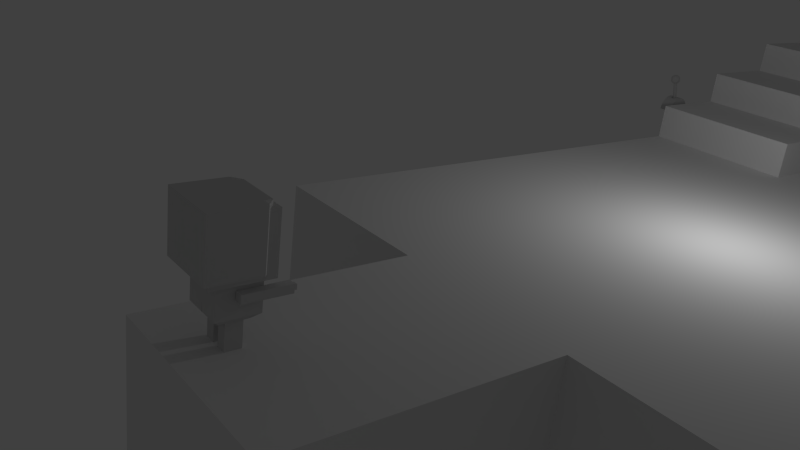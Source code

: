 # Source: Modul2.blend  (saved by Blender 2.76.0; exported with 4.5.12 LTS)
import bpy
from mathutils import Matrix  # noqa: F401  (used for matrix-valued properties, if any)

bpy.ops.wm.read_factory_settings(use_empty=True)
scene = bpy.context.scene
scene.name = 'Scene'

# ---- collections
col_collection_1 = bpy.data.collections.new('Collection 1'); scene.collection.children.link(col_collection_1)

# ---- materials (node trees are filled in below, after node groups)
mat_material_002 = bpy.data.materials.new('Material.002')
mat_material_002.alpha_threshold = 0.0
mat_material_002.use_transparent_shadow = False
mat_material_002.diffuse_color = (0.64, 0.64, 0.64, 1.0)
mat_material_002.specular_color = (0.5, 0.5, 0.5)
mat_material_002.roughness = 0.5
mat_material_002.specular_intensity = 1.0
mat_material_001 = bpy.data.materials.new('Material.001')
mat_material_001.alpha_threshold = 0.0
mat_material_001.use_transparent_shadow = False
mat_material_001.diffuse_color = (0.64, 0.64, 0.64, 1.0)
mat_material_001.specular_color = (0.5, 0.5, 0.5)
mat_material_001.roughness = 0.5
mat_material_001.specular_intensity = 1.0
mat_material = bpy.data.materials.new('Material')
mat_material.alpha_threshold = 0.0
mat_material.use_transparent_shadow = False
mat_material.roughness = 0.5
mat_material.line_color = (0.0, 0.0, 0.0, 1.0)

# ---- material node trees

# ---- world
world_world = bpy.data.worlds.new('World'); scene.world = world_world
world_world.color = (0.05088, 0.05088, 0.05088)
world_world.use_sun_shadow = False
world_world.sun_shadow_jitter_overblur = 0.0
world_world.cycles.sampling_method = 'MANUAL'
world_world.cycles.sample_map_resolution = 256

# ---- cameras
cam_camera = bpy.data.cameras.new('Camera')
cam_camera.clip_end = 100.0
cam_camera.lens = 35.0
cam_camera.sensor_width = 32.0
cam_camera.sensor_height = 18.0
cam_camera.ortho_scale = 7.314
cam_camera.dof.focus_distance = 0.0
cam_camera.dof.aperture_fstop = 128.0

# ---- lights
light_lamp = bpy.data.lights.new('Lamp', 'POINT')
light_lamp.transmission_factor = 0.0
light_lamp.cutoff_distance = 30.0
light_lamp.energy = 100.0
light_lamp.shadow_buffer_clip_start = 1.001
light_lamp.shadow_soft_size = 0.1
light_lamp.shadow_maximum_resolution = 0.006
light_lamp.use_absolute_resolution = True
light_lamp.cycles.use_multiple_importance_sampling = False

# ---- meshes
me_cube_002 = bpy.data.meshes.new('Cube.002')
me_cube_002.from_pydata([(-0.1506, 3.697, 1.735), (-0.4124, 3.697, 1.735), (-0.4124, 1.83, 1.735), (-0.1506, 1.83, 1.735), (0.08558, 1.015, 1.382), (0.08558, 0.5714, 0.8235), (0.08558, 0.5714, 0.8235), (0.08558, 0.5714, 1.382), (1.739, 1.664, 0.6453), (1.739, 1.664, 1.645), (-0.2612, 1.664, 1.645), (-0.2612, 1.664, 0.6453), (1.739, 3.664, 0.6453), (-0.2612, 3.664, 0.6453), (-0.2612, 3.664, 1.645), (1.739, 3.664, 1.645), (1.059, 0.3507, 1.151), (0.5118, 0.3507, 1.151), (0.5118, -0.5616, 1.151), (1.059, -0.5616, 1.151), (1.482, 0.5714, 0.8304), (1.482, 1.015, 1.388), (1.482, 0.5714, 1.388), (1.482, 0.5714, 0.8304), (1.059, 0.3507, 0.7748), (1.059, -0.5616, 0.7748), (1.486, 1.661, 1.382), (1.486, 1.661, 0.8235), (0.08558, 1.661, 0.8235), (0.08558, 1.661, 1.382), (1.486, 1.661, 0.6666), (1.484, 0.5714, 0.6701), (1.257, 0.3507, 1.151), (1.257, 0.3507, 0.7748), (0.3138, 0.3507, 0.7748), (0.3138, 0.3507, 1.151), (0.5118, 0.3507, 0.7748), (0.5118, -0.5616, 0.7748), (0.08558, 0.5714, 0.6666), (0.08558, 1.661, 0.6666), (-0.1506, 3.83, 1.444), (-0.1506, 3.83, 0.6453), (-0.4124, 3.83, 0.6453), (-0.4124, 3.83, 1.444), (1.312, 1.83, 1.444), (1.312, 1.83, 0.6453), (1.588, 1.83, 0.6453), (1.588, 1.83, 1.444), (-0.4124, 3.697, 1.444), (-0.4124, 3.697, 0.6453), (-0.4124, 1.83, 0.6453), (-0.4124, 1.83, 1.444), (1.486, 1.661, 0.6453), (0.08558, 1.661, 0.6453), (0.08558, 0.5714, 0.6453), (1.484, 0.5714, 0.6453), (-0.1506, 3.83, 1.735), (-0.4124, 3.83, 1.735), (1.588, 3.83, 0.6453), (1.588, 3.83, 1.444), (-0.1506, 1.83, 1.444), (1.312, 1.83, 1.735), (-0.1506, 1.83, 0.6453), (1.312, 3.83, 1.444), (1.312, 3.83, 1.735), (1.312, 3.697, 1.735), (1.312, 3.83, 0.6453), (0.6598, 1.4, 1.672), (0.6598, 1.4, 1.39), (0.6598, 1.118, 1.39), (0.6598, 1.118, 1.672), (2.263, 1.4, 1.39), (2.263, 1.118, 1.39), (2.263, 1.4, 1.672), (2.263, 1.118, 1.672), (2.373, 1.18, 1.446), (2.373, 1.18, 1.613), (2.373, 1.347, 1.613), (2.373, 1.347, 1.446), (2.205, 1.18, 1.613), (2.205, 1.347, 1.613), (2.205, 1.18, 1.446), (2.205, 1.347, 1.446), (-0.1506, 3.697, -0.4447), (-0.1506, 1.83, -0.4447), (-0.4124, 1.83, -0.4447), (-0.4124, 3.697, -0.4447), (0.08558, 1.015, -0.09098), (0.08558, 0.5714, -0.09098), (0.08558, 0.5714, 0.467), (0.08558, 0.5714, 0.467), (-0.2612, 1.664, -0.3547), (1.739, 1.664, -0.3547), (1.739, 3.664, -0.3547), (-0.2612, 3.664, -0.3547), (1.059, 0.3507, 0.1397), (1.059, -0.5616, 0.1397), (0.5118, -0.5616, 0.1397), (0.5118, 0.3507, 0.1397), (1.482, 0.5714, 0.4601), (1.482, 0.5714, 0.4601), (1.482, 0.5714, -0.0979), (1.482, 1.015, -0.0979), (1.059, 0.3507, 0.5157), (1.059, -0.5616, 0.5157), (1.486, 1.661, -0.09098), (0.08558, 1.661, -0.09098), (0.08558, 1.661, 0.467), (1.486, 1.661, 0.467), (1.486, 1.661, 0.6239), (1.484, 0.5714, 0.6205), (1.257, 0.3507, 0.5157), (1.257, 0.3507, 0.1397), (0.3138, 0.3507, 0.5157), (0.3138, 0.3507, 0.1397), (0.5118, 0.3507, 0.5157), (0.5118, -0.5616, 0.5157), (0.08558, 0.5714, 0.6239), (0.08558, 1.661, 0.6239), (-0.1506, 3.83, -0.1538), (-0.4124, 3.83, -0.1538), (1.312, 1.83, -0.1538), (1.588, 1.83, -0.1538), (-0.4124, 3.697, -0.1538), (-0.4124, 1.83, -0.1538), (-0.1506, 3.83, -0.4447), (-0.4124, 3.83, -0.4447), (1.588, 3.83, -0.1538), (1.312, 1.83, -0.4447), (-0.1506, 1.83, -0.1538), (1.312, 3.697, -0.4447), (1.312, 3.83, -0.4447), (1.312, 3.83, -0.1538), (0.6598, 1.4, -0.3815), (0.6598, 1.118, -0.3815), (0.6598, 1.118, -0.09951), (0.6598, 1.4, -0.09951), (2.263, 1.118, -0.09951), (2.263, 1.4, -0.09951), (2.263, 1.118, -0.3815), (2.263, 1.4, -0.3815), (2.373, 1.18, -0.1556), (2.373, 1.347, -0.1556), (2.373, 1.347, -0.3227), (2.373, 1.18, -0.3227), (2.205, 1.347, -0.3227), (2.205, 1.18, -0.3227), (2.205, 1.347, -0.1556), (2.205, 1.18, -0.1556), (1.509, 2.814, 0.6453), (1.509, 2.819, 1.108), (1.509, 2.835, 1.16), (1.509, 2.861, 1.209), (1.509, 2.896, 1.251), (1.509, 2.939, 1.286), (1.509, 2.987, 1.312), (1.509, 3.04, 1.328), (1.509, 3.095, 1.334), (1.509, 3.15, 1.328), (1.509, 3.202, 1.312), (1.509, 3.251, 1.286), (1.509, 3.294, 1.251), (1.509, 3.328, 1.209), (1.509, 3.354, 1.16), (1.509, 3.37, 1.108), (1.509, 3.376, 0.6453), (1.509, 3.37, 0.6453), (1.504, 3.41, 0.6453), (1.509, 3.328, 0.6453), (1.509, 3.294, 0.6453), (1.509, 2.819, 0.1829), (1.509, 2.835, 0.1302), (1.509, 2.861, 0.08166), (1.509, 2.896, 0.03909), (1.509, 2.939, 0.004154), (1.509, 2.987, -0.0218), (1.509, 3.04, -0.03779), (1.509, 3.095, -0.04319), (1.509, 3.15, -0.03779), (1.509, 3.202, -0.0218), (1.509, 3.251, 0.004154), (1.509, 3.294, 0.03909), (1.509, 3.328, 0.08166), (1.509, 3.354, 0.1302), (1.509, 3.37, 0.1829)], [(160, 161), (158, 159), (155, 156), (164, 165), (176, 177), (151, 152), (173, 174), (165, 166), (180, 181), (181, 182), (149, 170), (161, 162), (154, 155), (170, 171), (150, 151), (177, 178), (166, 167), (149, 150), (184, 165), (162, 163), (157, 158), (171, 172), (153, 154), (174, 175), (167, 168), (178, 179), (182, 183), (159, 160), (163, 164), (156, 157), (172, 173), (152, 153), (168, 169), (175, 176), (179, 180), (183, 184)], [(0, 1, 2, 3), (4, 5, 6, 7), (8, 9, 10, 11), (12, 13, 14, 15), (8, 12, 15, 9), (9, 15, 14, 10), (16, 17, 18, 19), (20, 21, 22, 23), (24, 16, 19, 25), (26, 27, 28, 29), (5, 20, 23, 6), (30, 27, 20, 31), (29, 28, 5, 4), (26, 29, 4, 21), (27, 26, 21, 20), (21, 4, 7, 22), (23, 22, 32, 33), (6, 23, 33, 34), (7, 6, 34, 35), (22, 7, 35, 32), (33, 32, 16, 24), (34, 33, 24, 36), (35, 34, 36, 17), (32, 35, 17, 16), (17, 36, 37, 18), (18, 37, 25, 19), (37, 36, 24, 25), (10, 14, 13, 11), (20, 5, 38, 31), (28, 39, 38, 5), (27, 30, 39, 28), (40, 41, 42, 43), (44, 45, 46, 47), (48, 49, 50, 51), (39, 30, 52, 53), (38, 39, 53, 54), (30, 31, 55, 52), (31, 38, 54, 55), (1, 48, 51, 2), (56, 40, 43, 57), (58, 59, 47, 46), (3, 60, 44, 61), (60, 62, 45, 44), (47, 59, 63, 64, 65, 61), (51, 50, 62, 60), (2, 51, 60, 3), (64, 63, 40, 56), (65, 0, 3, 61), (64, 56, 0, 65), (57, 43, 48, 1), (43, 42, 49, 48), (56, 57, 1, 0), (58, 66, 41, 40, 63, 59), (67, 68, 69, 70), (68, 71, 72, 69), (71, 73, 74, 72), (73, 67, 70, 74), (70, 69, 72, 74), (73, 71, 68, 67), (75, 76, 77, 78), (76, 79, 80, 77), (79, 81, 82, 80), (81, 75, 78, 82), (78, 77, 80, 82), (81, 79, 76, 75), (83, 84, 85, 86), (87, 88, 89, 90), (8, 11, 91, 92), (12, 93, 94, 13), (8, 92, 93, 12), (92, 91, 94, 93), (95, 96, 97, 98), (99, 100, 101, 102), (103, 104, 96, 95), (105, 106, 107, 108), (90, 89, 100, 99), (109, 110, 99, 108), (106, 87, 90, 107), (105, 102, 87, 106), (108, 99, 102, 105), (102, 101, 88, 87), (100, 111, 112, 101), (89, 113, 111, 100), (88, 114, 113, 89), (101, 112, 114, 88), (111, 103, 95, 112), (113, 115, 103, 111), (114, 98, 115, 113), (112, 95, 98, 114), (98, 97, 116, 115), (97, 96, 104, 116), (116, 104, 103, 115), (91, 11, 13, 94), (99, 110, 117, 90), (107, 90, 117, 118), (108, 107, 118, 109), (119, 120, 42, 41), (121, 122, 46, 45), (123, 124, 50, 49), (118, 53, 52, 109), (54, 55, 52, 53), (117, 54, 53, 118), (109, 52, 55, 110), (110, 55, 54, 117), (86, 85, 124, 123), (125, 126, 120, 119), (58, 46, 122, 127), (84, 128, 121, 129), (129, 121, 45, 62), (122, 128, 130, 131, 132, 127), (124, 129, 62, 50), (85, 84, 129, 124), (131, 125, 119, 132), (130, 128, 84, 83), (131, 130, 83, 125), (126, 86, 123, 120), (120, 123, 49, 42), (125, 83, 86, 126), (58, 127, 132, 119, 41, 66), (133, 134, 135, 136), (136, 135, 137, 138), (138, 137, 139, 140), (140, 139, 134, 133), (134, 139, 137, 135), (140, 133, 136, 138), (141, 142, 143, 144), (144, 143, 145, 146), (146, 145, 147, 148), (148, 147, 142, 141), (142, 147, 145, 143), (148, 141, 144, 146)])
me_cube_002.polygons.foreach_set('use_smooth', [True] * 131)
_k = set([(1, 2), (1, 57), (2, 3), (2, 51), (3, 61), (4, 7), (4, 21), (4, 29), (5, 6), (5, 20), (5, 38), (6, 7), (6, 23), (6, 34), (7, 22), (7, 35), (8, 9), (8, 92), (9, 10), (9, 15), (10, 11), (10, 14), (11, 91), (12, 15), (12, 93), (13, 14), (13, 94), (14, 15), (16, 19), (16, 24), (16, 32), (17, 18), (17, 35), (17, 36), (18, 19), (18, 37), (19, 25), (20, 21), (20, 23), (20, 27), (20, 31), (21, 22), (21, 26), (22, 23), (22, 32), (23, 33), (24, 25), (24, 33), (24, 36), (25, 37), (26, 27), (26, 29), (27, 30), (28, 29), (28, 39), (30, 31), (30, 52), (31, 55), (32, 33), (32, 35), (33, 34), (34, 35), (34, 36), (36, 37), (38, 54), (39, 53), (42, 43), (42, 120), (43, 57), (46, 47), (46, 122), (47, 59), (50, 51), (50, 124), (52, 109), (53, 118), (54, 117), (55, 110), (56, 57), (56, 64), (58, 59), (58, 127), (59, 63), (61, 65), (63, 64), (64, 65), (67, 68), (67, 70), (67, 73), (68, 69), (68, 71), (69, 70), (69, 72), (70, 74), (71, 72), (71, 73), (72, 74), (73, 74), (75, 76), (75, 78), (75, 81), (76, 77), (76, 79), (77, 78), (77, 80), (78, 82), (79, 80), (79, 81), (80, 82), (81, 82), (84, 85), (84, 128), (85, 86), (85, 124), (86, 126), (87, 88), (87, 102), (87, 106), (88, 89), (88, 101), (88, 114), (89, 90), (89, 100), (89, 113), (90, 99), (90, 117), (91, 92), (91, 94), (92, 93), (93, 94), (95, 96), (95, 98), (95, 103), (95, 112), (96, 97), (96, 104), (97, 98), (97, 116), (98, 114), (98, 115), (99, 100), (99, 102), (99, 108), (99, 110), (100, 101), (100, 111), (101, 102), (101, 112), (102, 105), (103, 104), (103, 111), (103, 115), (104, 116), (105, 106), (105, 108), (106, 107), (107, 118), (108, 109), (109, 110), (111, 112), (111, 113), (112, 114), (113, 114), (113, 115), (115, 116), (120, 126), (122, 127), (125, 126), (125, 131), (127, 132), (128, 130), (130, 131), (131, 132), (133, 134), (133, 136), (133, 140), (134, 135), (134, 139), (135, 136), (135, 137), (136, 138), (137, 138), (137, 139), (138, 140), (139, 140), (141, 142), (141, 144), (141, 148), (142, 143), (142, 147), (143, 144), (143, 145), (144, 146), (145, 146), (145, 147), (146, 148), (147, 148)])
me_cube_002.attributes.new('sharp_edge', 'BOOLEAN', 'EDGE').data.foreach_set('value', [ (min(e.vertices), max(e.vertices)) in _k for e in me_cube_002.edges])
me_cube_002.materials.append(mat_material_002)
me_cube_002.use_remesh_preserve_volume = False
me_cube_002.use_remesh_preserve_attributes = False
me_cube_002.use_mirror_vertex_groups = False
me_cube_002.update()
me_cube_002.normals_split_custom_set([tuple(v) for v in zip(*[iter([0.0, 0.0, 1.0, 0.0, 0.0, 1.0, 0.0, 0.0, 1.0, 0.0, 0.0, 1.0, -1.0, 0.0, 0.0, -1.0, 0.0, 0.0, -1.0, 0.0, 0.0, -1.0, 0.0, 0.0, 0.0, -1.0, 0.0, 0.0, -1.0, 0.0, 0.0, -1.0, 0.0, 0.0, -1.0, 0.0, 0.0, 1.0, 2.545e-08, 0.0, 1.0, 2.545e-08, 0.0, 1.0, 2.384e-07, 0.0, 1.0, 2.384e-07, 1.0, 2.358e-07, -1.086e-13, 1.0, 2.358e-07, -1.086e-13, 1.0, 2.331e-07, 5.364e-07, 1.0, 2.331e-07, 5.364e-07, -2.384e-07, -2.384e-07, 1.0, -2.384e-07, -2.384e-07, 1.0, -2.384e-07, -2.384e-07, 1.0, -2.384e-07, -2.384e-07, 1.0, 0.0, 0.0, 1.0, 0.0, 0.0, 1.0, 0.0, 0.0, 1.0, 0.0, 0.0, 1.0, 1.0, 0.0, 0.0, 1.0, 0.0, 0.0, 1.0, 0.0, 0.0, 1.0, 0.0, 0.0, 1.0, 0.0, 0.0, 1.0, 0.0, 0.0, 1.0, 0.0, 0.0, 1.0, 0.0, 0.0, 0.0, 1.0, 0.0, 0.0, 1.0, 0.0, 0.0, 1.0, 0.0, 0.0, 1.0, 0.0, 0.0, 0.0, 1.0, 0.0, 0.0, 1.0, 0.0, 0.0, 1.0, 0.0, 0.0, 1.0, 1.0, -0.002359, 0.005465, 1.0, -0.002359, 0.005465, 1.0, -0.002359, 0.005465, 1.0, -0.002359, 0.005465, -1.0, 0.0, 0.0, -1.0, 0.0, 0.0, -1.0, 0.0, 0.0, -1.0, 0.0, 0.0, -0.002472, 0.005355, 1.0, -0.002472, 0.005355, 1.0, -0.002472, 0.005355, 1.0, -0.002472, 0.005355, 1.0, 1.0, -0.003981, 0.001582, 1.0, -0.003981, 0.001582, 1.0, -0.003981, 0.001582, 1.0, -0.003981, 0.001582, -0.004951, 0.0, 1.0, -0.004951, 0.0, 1.0, -0.004951, 0.0, 1.0, -0.004951, 0.0, 1.0, 0.7006, -0.7136, 0.0, 0.7006, -0.7136, 0.0, 0.7006, -0.7136, 0.0, 0.7006, -0.7136, 0.0, 0.002875, 0.2302, -0.9731, 0.002875, 0.2302, -0.9731, 0.002875, 0.2302, -0.9731, 0.002875, 0.2302, -0.9731, -0.6951, -0.7189, 0.0, -0.6951, -0.7189, 0.0, -0.6951, -0.7189, 0.0, -0.6951, -0.7189, 0.0, -0.002027, -0.7277, 0.6859, -0.002027, -0.7277, 0.6859, -0.002027, -0.7277, 0.6859, -0.002027, -0.7277, 0.6859, 0.0, -1.0, 0.0, 0.0, -1.0, 0.0, 0.0, -1.0, 0.0, 0.0, -1.0, 0.0, 0.0, 0.0, 1.0, 0.0, 0.0, 1.0, 0.0, 0.0, 1.0, 0.0, 0.0, 1.0, 0.0, -1.0, 0.0, 0.0, -1.0, 0.0, 0.0, -1.0, 0.0, 0.0, -1.0, 0.0, 0.0, 0.0, 1.0, 0.0, 0.0, 1.0, 0.0, 0.0, 1.0, 0.0, 0.0, 1.0, -1.0, 0.0, 0.0, -1.0, 0.0, 0.0, -1.0, 0.0, 0.0, -1.0, 0.0, 0.0, 0.0, -1.0, 0.0, 0.0, -1.0, 0.0, 0.0, -1.0, 0.0, 0.0, -1.0, 0.0, 0.0, 0.0, -1.0, 0.0, 0.0, -1.0, 0.0, 0.0, -1.0, 0.0, 0.0, -1.0, -1.0, -2.533e-07, -5.066e-07, -1.0, -2.533e-07, -5.066e-07, -1.0, -2.533e-07, 2.171e-13, -1.0, -2.533e-07, 2.171e-13, 0.0, -1.0, 0.0, 0.0, -1.0, 0.0, 0.0, -1.0, 0.0, 0.0, -1.0, 0.0, -1.0, 0.0, 0.0, -1.0, 0.0, 0.0, -1.0, 0.0, 0.0, -1.0, 0.0, 0.0, 0.0, 1.0, 0.0, 0.0, 1.0, 0.0, 0.0, 1.0, 0.0, 0.0, 1.0, 0.0, 0.0, 1.0, -4.291e-08, 0.0, 1.0, -4.291e-08, 0.0, 1.0, 0.0, 0.0, 1.0, 0.0, 0.0, -1.0, 0.0, 0.0, -1.0, 0.0, 0.0, -1.0, 0.0, 0.0, -1.0, 0.0, -1.0, 0.0, 0.0, -1.0, 0.0, 0.0, -1.0, 0.0, 0.0, -1.0, 0.0, 0.0, 0.0, 1.0, 0.0, 0.0, 1.0, 0.0, 0.0, 1.0, 0.0, 0.0, 1.0, 0.0, -1.0, 0.0, 0.0, -1.0, 0.0, 0.0, -1.0, 0.0, 0.0, -1.0, 0.0, 0.0, 1.0, -0.00159, 0.0, 1.0, -0.00159, 0.0, 1.0, -0.00159, 0.0, 1.0, -0.00159, 0.0, 0.0, -1.0, 0.0, 0.0, -1.0, 0.0, 0.0, -1.0, 0.0, 0.0, -1.0, 0.0, -1.0, 0.0, 0.0, -1.0, 0.0, 0.0, -1.0, 0.0, 0.0, -1.0, 0.0, 0.0, 0.0, 1.0, 0.0, 0.0, 1.0, -4.291e-08, 0.0, 1.0, 0.0, 0.0, 1.0, 0.0, 1.0, 0.0, 0.0, 1.0, 0.0, 0.0, 1.0, 0.0, 0.0, 1.0, 0.0, 0.0, 0.0, -1.0, 0.0, 0.0, -1.0, 0.0, 0.0, -1.0, 0.0, 0.0, -1.0, 0.0, 0.0, -1.0, 0.0, 0.0, -1.0, 0.0, 0.0, -1.0, 0.0, 0.0, -1.0, 0.0, 0.7254, 0.04993, 0.6865, 0.7254, 0.04993, 0.6865, 0.7254, 0.04993, 0.6865, 0.7254, 0.04993, 0.6865, 0.7254, 0.04993, 0.6865, 0.7254, 0.04993, 0.6865, 0.0, -1.0, 0.0, 0.0, -1.0, 0.0, 0.0, -1.0, 0.0, 0.0, -1.0, 0.0, 0.0, -1.0, 0.0, 0.0, -1.0, 0.0, 0.0, -1.0, 0.0, 0.0, -1.0, 0.0, 0.0, 1.0, 0.0, 0.0, 1.0, -1.144e-07, 0.0, 1.0, -4.291e-08, 0.0, 1.0, 0.0, 0.0, 0.0, 1.0, 0.0, 0.0, 1.0, 0.0, 0.0, 1.0, 0.0, 0.0, 1.0, 0.0, 0.0, 1.0, 0.0, 0.0, 1.0, 0.0, 0.0, 1.0, 0.0, 0.0, 1.0, -1.0, 0.0, 0.0, -1.0, 0.0, 0.0, -1.0, 0.0, 0.0, -1.0, 0.0, 0.0, -1.0, 0.0, 0.0, -1.0, 0.0, 0.0, -1.0, 0.0, 0.0, -1.0, 0.0, 0.0, 0.0, 0.0, 1.0, 0.0, 0.0, 1.0, 0.0, 0.0, 1.0, 0.0, 0.0, 1.0, 0.0, 1.0, -8.583e-08, 0.0, 1.0, -8.583e-08, 0.0, 1.0, -4.291e-08, 0.0, 1.0, -4.291e-08, 0.0, 1.0, -1.144e-07, 0.0, 1.0, -1.717e-07, -1.0, 0.0, 0.0, -1.0, 0.0, 0.0, -1.0, 0.0, 0.0, -1.0, 0.0, 0.0, 0.0, 0.0, -1.0, 0.0, 0.0, -1.0, 0.0, 0.0, -1.0, 0.0, 0.0, -1.0, 1.0, 0.0, 0.0, 1.0, 0.0, 0.0, 1.0, 0.0, 0.0, 1.0, 0.0, 0.0, 0.0, 0.0, 1.0, 0.0, 0.0, 1.0, 0.0, 0.0, 1.0, 0.0, 0.0, 1.0, 0.0, -1.0, 0.0, 0.0, -1.0, 0.0, 0.0, -1.0, 0.0, 0.0, -1.0, 0.0, 0.0, 1.0, 0.0, 0.0, 1.0, 0.0, 0.0, 1.0, 0.0, 0.0, 1.0, 0.0, -1.0, 0.0, 0.0, -1.0, 0.0, 0.0, -1.0, 0.0, 0.0, -1.0, 0.0, 0.0, 0.0, 0.0, -1.0, 0.0, 0.0, -1.0, 0.0, 0.0, -1.0, 0.0, 0.0, -1.0, 1.0, 0.0, 0.0, 1.0, 0.0, 0.0, 1.0, 0.0, 0.0, 1.0, 0.0, 0.0, 0.0, 0.0, 1.0, 0.0, 0.0, 1.0, 0.0, 0.0, 1.0, 0.0, 0.0, 1.0, 0.0, -1.0, 0.0, 0.0, -1.0, 0.0, 0.0, -1.0, 0.0, 0.0, -1.0, 0.0, 0.0, 1.0, 0.0, 0.0, 1.0, 0.0, 0.0, 1.0, 0.0, 0.0, 1.0, 0.0, 0.0, 0.0, -1.0, 0.0, 0.0, -1.0, 0.0, 0.0, -1.0, 0.0, 0.0, -1.0, -1.0, 0.0, 0.0, -1.0, 0.0, 0.0, -1.0, 0.0, 0.0, -1.0, 0.0, 0.0, 0.0, -1.0, 0.0, 0.0, -1.0, 0.0, 0.0, -1.0, 0.0, 0.0, -1.0, 0.0, 0.0, 1.0, 2.545e-08, 0.0, 1.0, -1.875e-07, 0.0, 1.0, -1.875e-07, 0.0, 1.0, 2.545e-08, 1.0, 2.358e-07, -1.086e-13, 1.0, 2.384e-07, -5.364e-07, 1.0, 2.384e-07, -5.364e-07, 1.0, 2.358e-07, -1.086e-13, -5.066e-07, -2.558e-13, -1.0, -5.066e-07, -2.558e-13, -1.0, -5.066e-07, -2.558e-13, -1.0, -5.066e-07, -2.558e-13, -1.0, 0.0, 0.0, -1.0, 0.0, 0.0, -1.0, 0.0, 0.0, -1.0, 0.0, 0.0, -1.0, 1.0, 0.0, 0.0, 1.0, 0.0, 0.0, 1.0, 0.0, 0.0, 1.0, 0.0, 0.0, 1.0, 0.0, 0.0, 1.0, 0.0, 0.0, 1.0, 0.0, 0.0, 1.0, 0.0, 0.0, 0.0, 1.0, 0.0, 0.0, 1.0, 0.0, 0.0, 1.0, 0.0, 0.0, 1.0, 0.0, 0.0, 0.0, 1.0, 0.0, 0.0, 1.0, 0.0, 0.0, 1.0, 0.0, 0.0, 1.0, 1.0, -0.002359, -0.005465, 1.0, -0.002359, -0.005465, 1.0, -0.002359, -0.005465, 1.0, -0.002359, -0.005465, -1.0, 0.0, 0.0, -1.0, 0.0, 0.0, -1.0, 0.0, 0.0, -1.0, 0.0, 0.0, -0.002473, 0.005356, -1.0, -0.002473, 0.005356, -1.0, -0.002473, 0.005356, -1.0, -0.002473, 0.005356, -1.0, 1.0, -0.003981, -0.001582, 1.0, -0.003981, -0.001582, 1.0, -0.003981, -0.001582, 1.0, -0.003981, -0.001582, -0.004951, 0.0, -1.0, -0.004951, 0.0, -1.0, -0.004951, 0.0, -1.0, -0.004951, 0.0, -1.0, 0.7006, -0.7136, 0.0, 0.7006, -0.7136, 0.0, 0.7006, -0.7136, 0.0, 0.7006, -0.7136, 0.0, 0.002875, 0.2302, 0.9731, 0.002875, 0.2302, 0.9731, 0.002875, 0.2302, 0.9731, 0.002875, 0.2302, 0.9731, -0.6951, -0.7189, 0.0, -0.6951, -0.7189, 0.0, -0.6951, -0.7189, 0.0, -0.6951, -0.7189, 0.0, -0.002027, -0.7277, -0.6859, -0.002027, -0.7277, -0.6859, -0.002027, -0.7277, -0.6859, -0.002027, -0.7277, -0.6859, 0.0, -1.0, 0.0, 0.0, -1.0, 0.0, 0.0, -1.0, 0.0, 0.0, -1.0, 0.0, -2.291e-09, 4.777e-05, -1.0, -2.291e-09, 4.777e-05, -1.0, -2.291e-09, 4.777e-05, -1.0, 2.291e-09, -4.777e-05, -1.0, 0.0, -1.0, 0.0, 0.0, -1.0, 0.0, 0.0, -1.0, 0.0, 0.0, -1.0, 0.0, 4.731e-05, -0.9862, -0.1653, 4.731e-05, -0.9862, -0.1653, 4.731e-05, -0.9862, -0.1653, -4.702e-05, -0.9862, -0.1653, -1.0, 0.0, 0.0, -1.0, 0.0, 0.0, -1.0, 0.0, 0.0, -1.0, 0.0, 0.0, 0.0, -1.0, 0.0, 0.0, -1.0, 0.0, 0.0, -1.0, 0.0, 0.0, -1.0, 0.0, 0.0, 0.0, 1.0, 0.0, 0.0, 1.0, 0.0, 0.0, 1.0, 0.0, 0.0, 1.0, -1.0, -2.533e-07, 5.066e-07, -1.0, -2.533e-07, 2.171e-13, -1.0, -2.533e-07, 2.171e-13, -1.0, -2.533e-07, 5.066e-07, 0.0, -1.0, 0.0, 0.0, -1.0, 0.0, 0.0, -1.0, 0.0, 0.0, -1.0, 0.0, -1.0, 0.0, 0.0, -1.0, 0.0, 0.0, -1.0, 0.0, 0.0, -1.0, 0.0, 0.0, 0.0, 1.0, 0.0, 0.0, 1.0, 0.0, 0.0, 1.0, 0.0, 0.0, 1.0, 0.0, 0.0, 1.0, 0.0, 0.0, 1.0, 0.0, 0.0, 1.0, 0.0, 0.0, 1.0, -4.291e-08, 0.0, -1.0, 0.0, 0.0, -1.0, 0.0, 0.0, -1.0, 0.0, 0.0, -1.0, 0.0, -1.0, 0.0, 0.0, -1.0, 0.0, 0.0, -1.0, 0.0, 0.0, -1.0, 0.0, 0.0, 0.0, 1.0, 0.0, 0.0, 1.0, 0.0, 0.0, 1.0, 0.0, 0.0, 1.0, 0.0, 0.0, 0.0, 1.0, 0.0, 0.0, 1.0, 0.0, 0.0, 1.0, 0.0, 0.0, 1.0, -1.0, 0.0, 0.0, -1.0, 0.0, 0.0, -1.0, 0.0, 0.0, -1.0, 0.0, 0.0, 1.0, -0.00159, 0.0, 1.0, -0.00159, 0.0, 1.0, -0.00159, 0.0, 1.0, -0.00159, 0.0, 0.0, -1.0, 0.0, 0.0, -1.0, 0.0, 0.0, -1.0, 0.0, 0.0, -1.0, 0.0, -1.0, 0.0, 0.0, -1.0, 0.0, 0.0, -1.0, 0.0, 0.0, -1.0, 0.0, 0.0, 0.0, 1.0, 0.0, 0.0, 1.0, 0.0, 0.0, 1.0, 0.0, 0.0, 1.0, 0.0, 1.0, 0.0, 0.0, 1.0, 0.0, 0.0, 1.0, 0.0, 0.0, 1.0, 0.0, 0.0, 0.0, -1.0, 0.0, 0.0, -1.0, 0.0, 0.0, -1.0, 0.0, 0.0, -1.0, 0.0, 0.0, -1.0, 0.0, 0.0, -1.0, 0.0, 0.0, -1.0, 0.0, 0.0, -1.0, 0.0, 0.7254, 0.04993, -0.6865, 0.7254, 0.04993, -0.6865, 0.7254, 0.04993, -0.6865, 0.7254, 0.04993, -0.6865, 0.7254, 0.04993, -0.6865, 0.7254, 0.04993, -0.6865, 0.0, -1.0, 0.0, 0.0, -1.0, 0.0, 0.0, -1.0, 0.0, 0.0, -1.0, 0.0, 0.0, -1.0, 0.0, 0.0, -1.0, 0.0, 0.0, -1.0, 0.0, 0.0, -1.0, 0.0, 0.0, 1.0, 0.0, 0.0, 1.0, 0.0, 0.0, 1.0, 0.0, 0.0, 1.0, 0.0, 0.0, 0.0, -1.0, 0.0, 0.0, -1.0, 0.0, 0.0, -1.0, 0.0, 0.0, -1.0, 0.0, 0.0, -1.0, 0.0, 0.0, -1.0, 0.0, 0.0, -1.0, 0.0, 0.0, -1.0, -1.0, 0.0, 0.0, -1.0, 0.0, 0.0, -1.0, 0.0, 0.0, -1.0, 0.0, 0.0, -1.0, 0.0, 0.0, -1.0, 0.0, 0.0, -1.0, 0.0, 0.0, -1.0, 0.0, 0.0, 0.0, 0.0, -1.0, 0.0, 0.0, -1.0, 0.0, 0.0, -1.0, 0.0, 0.0, -1.0, 0.0, 1.0, -8.583e-08, 0.0, 1.0, 0.0, 0.0, 1.0, 0.0, 0.0, 1.0, 0.0, 0.0, 1.0, -4.291e-08, 0.0, 1.0, -8.583e-08, -1.0, 0.0, 0.0, -1.0, 0.0, 0.0, -1.0, 0.0, 0.0, -1.0, 0.0, 0.0, 0.0, 0.0, 1.0, 0.0, 0.0, 1.0, 0.0, 0.0, 1.0, 0.0, 0.0, 1.0, 1.0, 0.0, 0.0, 1.0, 0.0, 0.0, 1.0, 0.0, 0.0, 1.0, 0.0, 0.0, 0.0, 0.0, -1.0, 0.0, 0.0, -1.0, 0.0, 0.0, -1.0, 0.0, 0.0, -1.0, 0.0, -1.0, 0.0, 0.0, -1.0, 0.0, 0.0, -1.0, 0.0, 0.0, -1.0, 0.0, 0.0, 1.0, 0.0, 0.0, 1.0, 0.0, 0.0, 1.0, 0.0, 0.0, 1.0, 0.0, -1.0, 0.0, 0.0, -1.0, 0.0, 0.0, -1.0, 0.0, 0.0, -1.0, 0.0, 0.0, 0.0, 0.0, 1.0, 0.0, 0.0, 1.0, 0.0, 0.0, 1.0, 0.0, 0.0, 1.0, 1.0, 0.0, 0.0, 1.0, 0.0, 0.0, 1.0, 0.0, 0.0, 1.0, 0.0, 0.0, 0.0, 0.0, -1.0, 0.0, 0.0, -1.0, 0.0, 0.0, -1.0, 0.0, 0.0, -1.0, 0.0, -1.0, 0.0, 0.0, -1.0, 0.0, 0.0, -1.0, 0.0, 0.0, -1.0, 0.0, 0.0, 1.0, 0.0, 0.0, 1.0, 0.0, 0.0, 1.0, 0.0, 0.0, 1.0, 0.0])] * 3)])
me_cube_001 = bpy.data.meshes.new('Cube.001')
me_cube_001.from_pydata([(-0.5361, 0.1911, 0.928), (-0.2352, 0.1911, 0.928), (-0.2352, 0.3787, 0.8711), (-0.5361, 0.3787, 0.8711), (-0.2352, 0.5516, 0.7787), (-0.5361, 0.5516, 0.7787), (-0.2352, 0.7031, 0.6543), (-0.5361, 0.7031, 0.6543), (-0.2352, 0.8275, 0.5028), (-0.5361, 0.8275, 0.5028), (-0.5361, -0.003987, 0.9472), (-0.2352, -0.003986, 0.9472), (-0.2352, 0.9199, 0.3299), (-0.5361, 0.9199, 0.3299), (-0.2352, 0.9768, 0.1423), (-0.5361, 0.9768, 0.1423), (-0.2352, 0.996, -0.05282), (-0.5361, 0.996, -0.05282), (-0.2352, 0.9768, -0.2479), (-0.5361, 0.9768, -0.2479), (-0.2352, 0.9199, -0.4355), (-0.5361, 0.9199, -0.4355), (-0.2352, 0.8275, -0.6084), (-0.5361, 0.8275, -0.6084), (-0.2352, 0.7031, -0.7599), (-0.5361, 0.7031, -0.7599), (-0.2352, 0.5516, -0.8843), (-0.5361, 0.5516, -0.8843), (-0.2352, 0.3787, -0.9767), (-0.5361, 0.3787, -0.9767), (-0.2352, 0.1911, -1.034), (-0.5361, 0.1911, -1.034), (0.07376, -0.003987, -1.053), (0.3828, -0.003987, -1.053), (0.3828, -0.003986, 0.9472), (0.07376, -0.003986, 0.9472), (0.3828, 0.1911, 0.928), (0.07376, 0.1911, 0.928), (0.3828, 0.3787, 0.8711), (0.07376, 0.3787, 0.8711), (0.3828, 0.5516, 0.7787), (0.07376, 0.5516, 0.7787), (0.3828, 0.7031, 0.6543), (0.07376, 0.7031, 0.6543), (0.3828, 0.8275, 0.5028), (0.07376, 0.8275, 0.5028), (0.3828, 0.9199, 0.3299), (0.07376, 0.9199, 0.3299), (0.3828, 0.9768, 0.1423), (0.07376, 0.9768, 0.1423), (0.3828, 0.996, -0.05282), (0.07376, 0.996, -0.05282), (0.3828, 0.9768, -0.2479), (0.07376, 0.9768, -0.2479), (0.3828, 0.9199, -0.4355), (0.07376, 0.9199, -0.4355), (0.3828, 0.8275, -0.6084), (0.07376, 0.8275, -0.6084), (0.3828, 0.7031, -0.7599), (0.07376, 0.7031, -0.7599), (0.3828, 0.5516, -0.8843), (0.07376, 0.5516, -0.8843), (-0.2352, -0.003987, -1.053), (-0.5361, -0.003987, -1.053), (0.3828, 0.3787, -0.9767), (0.07376, 0.3787, -0.9767), (0.07376, 0.1911, -1.034), (0.3828, 0.1911, -1.034), (-0.0858, 0.8832, -0.1204), (-0.0858, 2.48, 0.3468), (-0.06108, 2.48, 0.3492), (-0.06108, 0.8825, -0.1181), (-0.03732, 2.478, 0.3561), (-0.03732, 0.8805, -0.1111), (-0.01542, 2.474, 0.3673), (-0.01542, 0.8772, -0.09991), (0.003778, 2.47, 0.3825), (0.003778, 0.8727, -0.08479), (0.01953, 2.464, 0.4009), (0.01953, 0.8674, -0.06636), (0.03124, 2.458, 0.4219), (0.03124, 0.8612, -0.04534), (0.03845, 2.452, 0.4447), (0.03845, 0.8545, -0.02254), (0.04088, 2.445, 0.4684), (0.04088, 0.8476, 0.001184), (0.03845, 2.438, 0.4921), (0.03845, 0.8407, 0.0249), (0.03124, 2.431, 0.515), (0.03124, 0.834, 0.04771), (0.01953, 2.425, 0.536), (0.01953, 0.8278, 0.06873), (0.003778, 2.42, 0.5544), (0.003778, 0.8224, 0.08716), (-0.01542, 2.415, 0.5695), (-0.01542, 0.818, 0.1023), (-0.03732, 2.412, 0.5808), (-0.03732, 0.8147, 0.1135), (-0.06108, 2.41, 0.5877), (-0.06108, 0.8127, 0.1204), (-0.0858, 2.409, 0.59), (-0.0858, 0.812, 0.1228), (-0.1105, 2.41, 0.5877), (-0.1105, 0.8127, 0.1204), (-0.1343, 2.412, 0.5808), (-0.1343, 0.8147, 0.1135), (-0.1562, 2.415, 0.5695), (-0.1562, 0.818, 0.1023), (-0.1754, 2.42, 0.5544), (-0.1754, 0.8224, 0.08716), (-0.1911, 2.425, 0.536), (-0.1911, 0.8278, 0.06873), (-0.2028, 2.431, 0.515), (-0.2028, 0.834, 0.04771), (-0.21, 2.438, 0.4921), (-0.21, 0.8407, 0.0249), (-0.2125, 2.445, 0.4684), (-0.2125, 0.8476, 0.001184), (-0.21, 2.452, 0.4447), (-0.21, 0.8545, -0.02254), (-0.2028, 2.458, 0.4219), (-0.2028, 0.8612, -0.04534), (-0.1911, 2.464, 0.4009), (-0.1911, 0.8674, -0.06636), (-0.1754, 2.47, 0.3825), (-0.1754, 0.8727, -0.08479), (-0.1562, 2.474, 0.3673), (-0.1562, 0.8772, -0.09991), (-0.1343, 2.478, 0.3561), (-0.1343, 0.8805, -0.1111), (-0.1105, 2.48, 0.3492), (-0.1105, 0.8825, -0.1181), (0.07376, 0.8546, -0.09445), (0.07376, 0.8354, 0.01016), (-0.2352, 0.8354, 0.01016), (-0.2352, 0.7785, 0.1741), (0.07376, 0.7785, 0.1741), (0.07376, 0.8354, -0.1991), (0.07376, 0.7785, -0.2997), (-0.2352, 0.7785, -0.2997), (-0.2352, 0.8354, -0.1991), (-0.2352, 0.8546, -0.09445), (-0.07985, 2.089, 0.4708), (0.07103, 2.142, 0.5805), (-0.1375, 2.142, 0.6482), (0.1768, 2.285, 0.6573), (0.2219, 2.258, 0.4708), (-0.2664, 2.142, 0.4708), (-0.1375, 2.142, 0.2935), (0.07103, 2.142, 0.3612), (0.2575, 2.444, 0.5805), (-0.1779, 2.285, 0.7726), (0.0134, 2.258, 0.7578), (-0.07985, 2.444, 0.8256), (-0.3971, 2.285, 0.4708), (-0.324, 2.258, 0.6482), (-0.4172, 2.444, 0.5805), (-0.1779, 2.285, 0.1691), (-0.324, 2.258, 0.2935), (-0.2884, 2.444, 0.1838), (0.1768, 2.285, 0.2843), (0.0134, 2.258, 0.1838), (0.1287, 2.444, 0.1838), (0.1287, 2.444, 0.7578), (-0.2884, 2.444, 0.7578), (-0.4172, 2.444, 0.3612), (-0.07985, 2.444, 0.1161), (0.2575, 2.444, 0.3612), (0.01819, 2.603, 0.7726), (0.1643, 2.631, 0.6482), (-0.02222, 2.746, 0.6482), (-0.3365, 2.603, 0.6573), (-0.1731, 2.631, 0.7578), (-0.2307, 2.746, 0.5805), (-0.3365, 2.603, 0.2843), (-0.3816, 2.631, 0.4708), (-0.2307, 2.746, 0.3612), (0.01819, 2.603, 0.1691), (-0.1731, 2.631, 0.1838), (-0.02222, 2.746, 0.2935), (0.2374, 2.603, 0.4708), (0.1643, 2.631, 0.2935), (0.1066, 2.746, 0.4708), (-0.07985, 2.799, 0.4708)], [], [(0, 1, 2, 3), (3, 2, 4, 5), (5, 4, 6, 7), (7, 6, 8, 9), (10, 11, 1, 0), (9, 8, 12, 13), (13, 12, 14, 15), (15, 14, 16, 17), (17, 16, 18, 19), (19, 18, 20, 21), (21, 20, 22, 23), (23, 22, 24, 25), (25, 24, 26, 27), (27, 26, 28, 29), (29, 28, 30, 31), (32, 33, 34, 35), (35, 34, 36, 37), (37, 36, 38, 39), (39, 38, 40, 41), (41, 40, 42, 43), (43, 42, 44, 45), (45, 44, 46, 47), (47, 46, 48, 49), (49, 48, 50, 51), (51, 50, 52, 53), (53, 52, 54, 55), (55, 54, 56, 57), (57, 56, 58, 59), (59, 58, 60, 61), (31, 30, 62, 63), (61, 60, 64, 65), (66, 67, 33, 32), (36, 34, 33, 67, 64, 60, 58, 56, 54, 52, 50, 48, 46, 44, 42, 40, 38), (65, 64, 67, 66), (10, 0, 3, 5, 7, 9, 13, 15, 17, 19, 21, 23, 25, 27, 29, 31, 63), (63, 62, 11, 10), (28, 65, 66, 30), (30, 66, 32, 62), (26, 61, 65, 28), (24, 59, 61, 26), (22, 57, 59, 24), (20, 55, 57, 22), (68, 69, 70, 71), (8, 45, 47, 12), (6, 43, 45, 8), (4, 41, 43, 6), (2, 39, 41, 4), (1, 37, 39, 2), (11, 35, 37, 1), (62, 32, 35, 11), (71, 70, 72, 73), (73, 72, 74, 75), (75, 74, 76, 77), (77, 76, 78, 79), (79, 78, 80, 81), (81, 80, 82, 83), (83, 82, 84, 85), (85, 84, 86, 87), (87, 86, 88, 89), (89, 88, 90, 91), (91, 90, 92, 93), (93, 92, 94, 95), (95, 94, 96, 97), (97, 96, 98, 99), (99, 98, 100, 101), (101, 100, 102, 103), (103, 102, 104, 105), (105, 104, 106, 107), (107, 106, 108, 109), (109, 108, 110, 111), (111, 110, 112, 113), (113, 112, 114, 115), (115, 114, 116, 117), (117, 116, 118, 119), (119, 118, 120, 121), (121, 120, 122, 123), (123, 122, 124, 125), (125, 124, 126, 127), (127, 126, 128, 129), (70, 69, 130, 128, 126, 124, 122, 120, 118, 116, 114, 112, 110, 108, 106, 104, 102, 100, 98, 96, 94, 92, 90, 88, 86, 84, 82, 80, 78, 76, 74, 72), (131, 130, 69, 68), (129, 128, 130, 131), (71, 73, 75, 77, 79, 81, 83, 85, 87, 89, 91, 93, 95, 97, 99, 101, 103, 105, 107, 109, 111, 113, 115, 117, 119, 121, 123, 125, 127, 129, 131, 68), (49, 51, 132, 133), (134, 135, 136, 133, 132, 137, 138, 139, 140, 141), (18, 16, 141, 140), (47, 49, 133, 136), (20, 18, 140, 139), (53, 55, 138, 137), (55, 20, 139, 138), (51, 53, 137, 132), (16, 14, 134, 141), (12, 47, 136, 135), (14, 12, 135, 134), (142, 143, 144), (145, 143, 146), (142, 144, 147), (142, 147, 148), (142, 148, 149), (145, 146, 150), (151, 152, 153), (154, 155, 156), (157, 158, 159), (160, 161, 162), (145, 150, 163), (151, 153, 164), (154, 156, 165), (157, 159, 166), (160, 162, 167), (168, 169, 170), (171, 172, 173), (174, 175, 176), (177, 178, 179), (180, 181, 182), (182, 179, 183), (182, 181, 179), (181, 177, 179), (179, 176, 183), (179, 178, 176), (178, 174, 176), (176, 173, 183), (176, 175, 173), (175, 171, 173), (173, 170, 183), (173, 172, 170), (172, 168, 170), (170, 182, 183), (170, 169, 182), (169, 180, 182), (167, 181, 180), (167, 162, 181), (162, 177, 181), (166, 178, 177), (166, 159, 178), (159, 174, 178), (165, 175, 174), (165, 156, 175), (156, 171, 175), (164, 172, 171), (164, 153, 172), (153, 168, 172), (163, 169, 168), (163, 150, 169), (150, 180, 169), (162, 166, 177), (162, 161, 166), (161, 157, 166), (159, 165, 174), (159, 158, 165), (158, 154, 165), (156, 164, 171), (156, 155, 164), (155, 151, 164), (153, 163, 168), (153, 152, 163), (152, 145, 163), (150, 167, 180), (150, 146, 167), (146, 160, 167), (149, 161, 160), (149, 148, 161), (148, 157, 161), (148, 158, 157), (148, 147, 158), (147, 154, 158), (147, 155, 154), (147, 144, 155), (144, 151, 155), (146, 149, 160), (146, 143, 149), (143, 142, 149), (144, 152, 151), (144, 143, 152), (143, 145, 152)])
me_cube_001.polygons.foreach_set('use_smooth', [True] * 174)
_k = set([(0, 1), (0, 3), (0, 10), (1, 37), (2, 3), (2, 39), (3, 5), (4, 5), (4, 41), (5, 7), (6, 7), (6, 43), (7, 9), (8, 9), (8, 45), (9, 13), (10, 11), (10, 63), (11, 35), (12, 13), (12, 14), (12, 47), (12, 135), (13, 15), (14, 15), (14, 16), (15, 17), (16, 17), (16, 18), (17, 19), (18, 19), (18, 20), (19, 21), (20, 21), (20, 55), (20, 139), (21, 23), (22, 23), (22, 57), (23, 25), (24, 25), (24, 59), (25, 27), (26, 27), (26, 61), (27, 29), (28, 29), (28, 65), (29, 31), (30, 31), (30, 66), (31, 63), (32, 33), (32, 62), (33, 34), (33, 67), (34, 35), (34, 36), (36, 37), (36, 38), (38, 39), (38, 40), (40, 41), (40, 42), (42, 43), (42, 44), (44, 45), (44, 46), (46, 47), (46, 48), (47, 49), (47, 136), (48, 49), (48, 50), (49, 51), (50, 51), (50, 52), (51, 53), (52, 53), (52, 54), (53, 55), (54, 55), (54, 56), (55, 138), (56, 57), (56, 58), (58, 59), (58, 60), (60, 61), (60, 64), (62, 63), (64, 65), (64, 67), (66, 67), (68, 69), (68, 71), (68, 131), (69, 70), (69, 130), (70, 71), (70, 72), (71, 73), (72, 73), (72, 74), (73, 75), (74, 75), (74, 76), (75, 77), (76, 77), (76, 78), (77, 79), (78, 79), (78, 80), (79, 81), (80, 81), (80, 82), (81, 83), (82, 83), (82, 84), (83, 85), (84, 85), (84, 86), (85, 87), (86, 87), (86, 88), (87, 89), (88, 89), (88, 90), (89, 91), (90, 91), (90, 92), (91, 93), (92, 93), (92, 94), (93, 95), (94, 95), (94, 96), (95, 97), (96, 97), (96, 98), (97, 99), (98, 99), (98, 100), (99, 101), (100, 101), (100, 102), (101, 103), (102, 103), (102, 104), (103, 105), (104, 105), (104, 106), (105, 107), (106, 107), (106, 108), (107, 109), (108, 109), (108, 110), (109, 111), (110, 111), (110, 112), (111, 113), (112, 113), (112, 114), (113, 115), (114, 115), (114, 116), (115, 117), (116, 117), (116, 118), (117, 119), (118, 119), (118, 120), (119, 121), (120, 121), (120, 122), (121, 123), (122, 123), (122, 124), (123, 125), (124, 125), (124, 126), (125, 127), (126, 127), (126, 128), (127, 129), (128, 129), (128, 130), (129, 131), (130, 131), (132, 133), (132, 137), (133, 136), (134, 135), (134, 141), (135, 136), (137, 138), (138, 139), (139, 140), (140, 141), (142, 143), (142, 144), (142, 147), (142, 148), (142, 149), (143, 144), (143, 145), (143, 146), (143, 149), (143, 152), (144, 147), (144, 151), (144, 152), (144, 155), (145, 146), (145, 150), (145, 152), (145, 163), (146, 149), (146, 150), (146, 160), (146, 167), (147, 148), (147, 154), (147, 155), (147, 158), (148, 149), (148, 157), (148, 158), (148, 161), (149, 160), (149, 161), (150, 163), (150, 167), (150, 169), (150, 180), (151, 152), (151, 153), (151, 155), (151, 164), (152, 153), (152, 163), (153, 163), (153, 164), (153, 168), (153, 172), (154, 155), (154, 156), (154, 158), (154, 165), (155, 156), (155, 164), (156, 164), (156, 165), (156, 171), (156, 175), (157, 158), (157, 159), (157, 161), (157, 166), (158, 159), (158, 165), (159, 165), (159, 166), (159, 174), (159, 178), (160, 161), (160, 162), (160, 167), (161, 162), (161, 166), (162, 166), (162, 167), (162, 177), (162, 181), (163, 168), (163, 169), (164, 171), (164, 172), (165, 174), (165, 175), (166, 177), (166, 178), (167, 180), (167, 181), (168, 169), (168, 170), (168, 172), (169, 170), (169, 180), (169, 182), (170, 172), (170, 173), (170, 182), (170, 183), (171, 172), (171, 173), (171, 175), (172, 173), (173, 175), (173, 176), (173, 183), (174, 175), (174, 176), (174, 178), (175, 176), (176, 178), (176, 179), (176, 183), (177, 178), (177, 179), (177, 181), (178, 179), (179, 181), (179, 182), (179, 183), (180, 181), (180, 182), (181, 182), (182, 183)])
me_cube_001.attributes.new('sharp_edge', 'BOOLEAN', 'EDGE').data.foreach_set('value', [ (min(e.vertices), max(e.vertices)) in _k for e in me_cube_001.edges])
me_cube_001.materials.append(mat_material_001)
me_cube_001.use_remesh_preserve_volume = False
me_cube_001.use_remesh_preserve_attributes = False
me_cube_001.use_mirror_vertex_groups = False
me_cube_001.update()
me_cube_001.normals_split_custom_set([tuple(v) for v in zip(*[iter([0.0, 0.2903, 0.9569, 0.0, 0.2903, 0.9569, 0.0, 0.2903, 0.9569, 0.0, 0.2903, 0.9569, 0.0, 0.4714, 0.8819, 0.0, 0.4714, 0.8819, 0.0, 0.4714, 0.8819, 0.0, 0.4714, 0.8819, 0.0, 0.6344, 0.773, 0.0, 0.6344, 0.773, 0.0, 0.6344, 0.773, 0.0, 0.6344, 0.773, 0.0, 0.773, 0.6344, 0.0, 0.773, 0.6344, 0.0, 0.773, 0.6344, 0.0, 0.773, 0.6344, -2.527e-07, 0.09802, 0.9952, -1.263e-07, 0.09802, 0.9952, -1.263e-07, 0.09802, 0.9952, -2.527e-07, 0.09802, 0.9952, 0.0, 0.8819, 0.4714, 0.0, 0.8819, 0.4714, 0.0, 0.8819, 0.4714, 0.0, 0.8819, 0.4714, 0.0, 0.9569, 0.2903, 0.0, 0.9569, 0.2903, 0.0, 0.9569, 0.2903, 0.0, 0.9569, 0.2903, 0.0, 0.9952, 0.09801, 0.0, 0.9952, 0.09801, 0.0, 0.9952, 0.09801, 0.0, 0.9952, 0.09801, 0.0, 0.9952, -0.09802, 0.0, 0.9952, -0.09802, 0.0, 0.9952, -0.09802, 0.0, 0.9952, -0.09802, 0.0, 0.9569, -0.2903, 0.0, 0.9569, -0.2903, 0.0, 0.9569, -0.2903, 0.0, 0.9569, -0.2903, 0.0, 0.8819, -0.4714, 0.0, 0.8819, -0.4714, 0.0, 0.8819, -0.4714, 0.0, 0.8819, -0.4714, 0.0, 0.773, -0.6344, 0.0, 0.773, -0.6344, 0.0, 0.773, -0.6344, 0.0, 0.773, -0.6344, 0.0, 0.6344, -0.773, 0.0, 0.6344, -0.773, 0.0, 0.6344, -0.773, 0.0, 0.6344, -0.773, 0.0, 0.4714, -0.8819, 0.0, 0.4714, -0.8819, 0.0, 0.4714, -0.8819, 0.0, 0.4714, -0.8819, 0.0, 0.2903, -0.9569, 0.0, 0.2903, -0.9569, 0.0, 0.2903, -0.9569, 0.0, 0.2903, -0.9569, 0.0, -1.0, 5e-07, 0.0, -1.0, 5e-07, 0.0, -1.0, 5e-07, 0.0, -1.0, 5e-07, 0.0, 0.09802, 0.9952, 0.0, 0.09802, 0.9952, 0.0, 0.09802, 0.9952, 0.0, 0.09802, 0.9952, 0.0, 0.2903, 0.9569, 0.0, 0.2903, 0.9569, 0.0, 0.2903, 0.9569, 0.0, 0.2903, 0.9569, 0.0, 0.4714, 0.8819, 0.0, 0.4714, 0.8819, 0.0, 0.4714, 0.8819, 0.0, 0.4714, 0.8819, -4.93e-07, 0.6344, 0.773, -9.86e-07, 0.6344, 0.773, -9.86e-07, 0.6344, 0.773, -4.93e-07, 0.6344, 0.773, -6.15e-07, 0.773, 0.6344, -1.23e-06, 0.773, 0.6344, -1.23e-06, 0.773, 0.6344, -6.15e-07, 0.773, 0.6344, 0.0, 0.8819, 0.4714, 0.0, 0.8819, 0.4714, 0.0, 0.8819, 0.4714, 0.0, 0.8819, 0.4714, 0.0, 0.9569, 0.2903, 0.0, 0.9569, 0.2903, 0.0, 0.9569, 0.2903, 0.0, 0.9569, 0.2903, 0.0, 0.9952, 0.09801, 0.0, 0.9952, 0.09801, 0.0, 0.9952, 0.09801, 0.0, 0.9952, 0.09801, 0.0, 0.9952, -0.09802, 0.0, 0.9952, -0.09802, 0.0, 0.9952, -0.09802, 0.0, 0.9952, -0.09802, 0.0, 0.9569, -0.2903, 0.0, 0.9569, -0.2903, 0.0, 0.9569, -0.2903, 0.0, 0.9569, -0.2903, 0.0, 0.8819, -0.4714, 0.0, 0.8819, -0.4714, 0.0, 0.8819, -0.4714, 0.0, 0.8819, -0.4714, 0.0, 0.773, -0.6344, 0.0, 0.773, -0.6344, 0.0, 0.773, -0.6344, 0.0, 0.773, -0.6344, 0.0, 0.6344, -0.773, 0.0, 0.6344, -0.773, 0.0, 0.6344, -0.773, 0.0, 0.6344, -0.773, 0.0, 0.09801, -0.9952, 0.0, 0.09801, -0.9952, 0.0, 0.09801, -0.9952, 0.0, 0.09801, -0.9952, 0.0, 0.4714, -0.8819, 0.0, 0.4714, -0.8819, 0.0, 0.4714, -0.8819, 0.0, 0.4714, -0.8819, 0.0, 0.09801, -0.9952, 0.0, 0.09801, -0.9952, 0.0, 0.09801, -0.9952, 0.0, 0.09801, -0.9952, 1.0, 1.91e-08, 0.0, 1.0, 1.91e-08, 0.0, 1.0, 1.91e-08, 0.0, 1.0, 1.91e-08, 0.0, 1.0, 1.91e-08, 0.0, 1.0, 1.91e-08, 0.0, 1.0, 1.91e-08, 0.0, 1.0, 1.91e-08, 0.0, 1.0, 1.91e-08, 0.0, 1.0, 1.91e-08, 0.0, 1.0, 1.91e-08, 0.0, 1.0, 1.91e-08, 0.0, 1.0, 1.91e-08, 0.0, 1.0, 1.91e-08, 0.0, 1.0, 1.91e-08, 0.0, 1.0, 1.91e-08, 0.0, 1.0, 1.91e-08, 0.0, 0.0, 0.2903, -0.9569, 0.0, 0.2903, -0.9569, 0.0, 0.2903, -0.9569, 0.0, 0.2903, -0.9569, -1.0, -1.05e-06, 9.834e-13, -1.0, -1.05e-06, 9.834e-13, -1.0, -1.05e-06, 9.834e-13, -1.0, -1.05e-06, 9.834e-13, -1.0, -1.05e-06, 9.834e-13, -1.0, -1.05e-06, 9.834e-13, -1.0, -1.05e-06, 9.834e-13, -1.0, -1.05e-06, 9.834e-13, -1.0, -1.05e-06, 9.834e-13, -1.0, -1.05e-06, 9.834e-13, -1.0, -1.05e-06, 9.834e-13, -1.0, -1.05e-06, 9.834e-13, -1.0, -1.05e-06, 9.834e-13, -1.0, -1.05e-06, 9.834e-13, -1.0, -1.05e-06, 9.834e-13, -1.0, -1.05e-06, 9.834e-13, -1.0, -1.05e-06, 9.834e-13, 1.662e-06, -1.0, 2.498e-07, 8.308e-07, -1.0, 3.749e-07, 8.308e-07, -1.0, 3.749e-07, 1.662e-06, -1.0, 2.498e-07, 0.0, 0.2903, -0.9569, 0.0, 0.2903, -0.9569, 0.0, 0.2903, -0.9569, 0.0, 0.2903, -0.9569, 0.0, 0.09801, -0.9952, 0.0, 0.09801, -0.9952, 0.0, 0.09801, -0.9952, 0.0, 0.09801, -0.9952, 0.0, 0.4714, -0.8819, 0.0, 0.4714, -0.8819, 0.0, 0.4714, -0.8819, 0.0, 0.4714, -0.8819, 0.0, 0.6344, -0.773, 0.0, 0.6344, -0.773, 0.0, 0.6344, -0.773, 0.0, 0.6344, -0.773, 0.0, 0.773, -0.6344, 0.0, 0.773, -0.6344, 0.0, 0.773, -0.6344, 0.0, 0.773, -0.6344, 0.0, 0.8819, -0.4714, 0.0, 0.8819, -0.4714, 0.0, 0.8819, -0.4714, 0.0, 0.8819, -0.4714, 0.09801, 0.2794, -0.9552, 0.09801, 0.2794, -0.9552, 0.09801, 0.2794, -0.9552, 0.09801, 0.2794, -0.9552, 0.0, 0.8819, 0.4714, 0.0, 0.8819, 0.4714, 0.0, 0.8819, 0.4714, 0.0, 0.8819, 0.4714, 0.0, 0.773, 0.6344, -6.15e-07, 0.773, 0.6344, -6.15e-07, 0.773, 0.6344, 0.0, 0.773, 0.6344, 0.0, 0.6344, 0.773, -4.93e-07, 0.6344, 0.773, -4.93e-07, 0.6344, 0.773, 0.0, 0.6344, 0.773, 0.0, 0.4714, 0.8819, 0.0, 0.4714, 0.8819, 0.0, 0.4714, 0.8819, 0.0, 0.4714, 0.8819, 0.0, 0.2903, 0.9569, 0.0, 0.2903, 0.9569, 0.0, 0.2903, 0.9569, 0.0, 0.2903, 0.9569, -1.263e-07, 0.09802, 0.9952, 0.0, 0.09802, 0.9952, 0.0, 0.09802, 0.9952, -1.263e-07, 0.09802, 0.9952, 8.308e-07, -1.0, 3.749e-07, 0.0, -1.0, 5e-07, 0.0, -1.0, 5e-07, 8.308e-07, -1.0, 3.749e-07, 0.2903, 0.2687, -0.9184, 0.2903, 0.2687, -0.9184, 0.2903, 0.2687, -0.9184, 0.2903, 0.2687, -0.9184, 0.4714, 0.2476, -0.8464, 0.4714, 0.2476, -0.8464, 0.4714, 0.2476, -0.8464, 0.4714, 0.2476, -0.8464, 0.6344, 0.2171, -0.7419, 0.6344, 0.2171, -0.7419, 0.6344, 0.2171, -0.7419, 0.6344, 0.2171, -0.7419, 0.773, 0.1781, -0.6089, 0.773, 0.1781, -0.6089, 0.773, 0.1781, -0.6089, 0.773, 0.1781, -0.6089, 0.8819, 0.1324, -0.4524, 0.8819, 0.1324, -0.4524, 0.8819, 0.1324, -0.4524, 0.8819, 0.1324, -0.4524, 0.9569, 0.08151, -0.2786, 0.9569, 0.08151, -0.2786, 0.9569, 0.08151, -0.2786, 0.9569, 0.08151, -0.2786, 0.9952, 0.02752, -0.09407, 0.9952, 0.02752, -0.09407, 0.9952, 0.02752, -0.09407, 0.9952, 0.02752, -0.09407, 0.9952, -0.02752, 0.09407, 0.9952, -0.02752, 0.09407, 0.9952, -0.02752, 0.09407, 0.9952, -0.02752, 0.09407, 0.9569, -0.08151, 0.2786, 0.9569, -0.08151, 0.2786, 0.9569, -0.08151, 0.2786, 0.9569, -0.08151, 0.2786, 0.8819, -0.1324, 0.4524, 0.8819, -0.1324, 0.4524, 0.8819, -0.1324, 0.4524, 0.8819, -0.1324, 0.4524, 0.773, -0.1781, 0.6089, 0.773, -0.1781, 0.6089, 0.773, -0.1781, 0.6089, 0.773, -0.1781, 0.6089, 0.6344, -0.217, 0.7419, 0.6344, -0.217, 0.7419, 0.6344, -0.217, 0.7419, 0.6344, -0.217, 0.7419, 0.4714, -0.2476, 0.8464, 0.4714, -0.2476, 0.8464, 0.4714, -0.2476, 0.8464, 0.4714, -0.2476, 0.8464, 0.2903, -0.2687, 0.9184, 0.2903, -0.2687, 0.9184, 0.2903, -0.2687, 0.9184, 0.2903, -0.2687, 0.9184, 0.09801, -0.2794, 0.9552, 0.09801, -0.2794, 0.9552, 0.09801, -0.2794, 0.9552, 0.09801, -0.2794, 0.9552, -0.09801, -0.2794, 0.9552, -0.09801, -0.2794, 0.9552, -0.09801, -0.2794, 0.9552, -0.09801, -0.2794, 0.9552, -0.2903, -0.2687, 0.9184, -0.2903, -0.2687, 0.9184, -0.2903, -0.2687, 0.9184, -0.2903, -0.2687, 0.9184, -0.4714, -0.2476, 0.8464, -0.4714, -0.2476, 0.8464, -0.4714, -0.2476, 0.8464, -0.4714, -0.2476, 0.8464, -0.6344, -0.2171, 0.7419, -0.6344, -0.2171, 0.7419, -0.6344, -0.2171, 0.7419, -0.6344, -0.2171, 0.7419, -0.773, -0.1781, 0.6089, -0.773, -0.1781, 0.6089, -0.773, -0.1781, 0.6089, -0.773, -0.1781, 0.6089, -0.8819, -0.1324, 0.4524, -0.8819, -0.1324, 0.4524, -0.8819, -0.1324, 0.4524, -0.8819, -0.1324, 0.4524, -0.9569, -0.08151, 0.2786, -0.9569, -0.08151, 0.2786, -0.9569, -0.08151, 0.2786, -0.9569, -0.08151, 0.2786, -0.9952, -0.02752, 0.09407, -0.9952, -0.02752, 0.09407, -0.9952, -0.02752, 0.09407, -0.9952, -0.02752, 0.09407, -0.9952, 0.02752, -0.09407, -0.9952, 0.02752, -0.09407, -0.9952, 0.02752, -0.09407, -0.9952, 0.02752, -0.09407, -0.9569, 0.08151, -0.2786, -0.9569, 0.08151, -0.2786, -0.9569, 0.08151, -0.2786, -0.9569, 0.08151, -0.2786, -0.8819, 0.1324, -0.4524, -0.8819, 0.1324, -0.4524, -0.8819, 0.1324, -0.4524, -0.8819, 0.1324, -0.4524, -0.773, 0.1781, -0.6089, -0.773, 0.1781, -0.6089, -0.773, 0.1781, -0.6089, -0.773, 0.1781, -0.6089, -0.6344, 0.217, -0.7419, -0.6344, 0.217, -0.7419, -0.6344, 0.217, -0.7419, -0.6344, 0.217, -0.7419, -0.4714, 0.2476, -0.8464, -0.4714, 0.2476, -0.8464, -0.4714, 0.2476, -0.8464, -0.4714, 0.2476, -0.8464, 4.857e-07, 0.9598, 0.2808, 4.857e-07, 0.9598, 0.2808, 4.857e-07, 0.9598, 0.2808, 4.857e-07, 0.9598, 0.2808, 4.857e-07, 0.9598, 0.2808, 4.857e-07, 0.9598, 0.2808, 4.857e-07, 0.9598, 0.2808, 4.857e-07, 0.9598, 0.2808, 4.857e-07, 0.9598, 0.2808, 4.857e-07, 0.9598, 0.2808, 4.857e-07, 0.9598, 0.2808, 4.857e-07, 0.9598, 0.2808, 4.857e-07, 0.9598, 0.2808, 4.857e-07, 0.9598, 0.2808, 4.857e-07, 0.9598, 0.2808, 4.857e-07, 0.9598, 0.2808, 4.857e-07, 0.9598, 0.2808, 4.857e-07, 0.9598, 0.2808, 4.857e-07, 0.9598, 0.2808, 4.857e-07, 0.9598, 0.2808, 4.857e-07, 0.9598, 0.2808, 4.857e-07, 0.9598, 0.2808, 4.857e-07, 0.9598, 0.2808, 4.857e-07, 0.9598, 0.2808, 4.857e-07, 0.9598, 0.2808, 4.857e-07, 0.9598, 0.2808, 4.857e-07, 0.9598, 0.2808, 4.857e-07, 0.9598, 0.2808, 4.857e-07, 0.9598, 0.2808, 4.857e-07, 0.9598, 0.2808, 4.857e-07, 0.9598, 0.2808, 4.857e-07, 0.9598, 0.2808, -0.09801, 0.2794, -0.9552, -0.09801, 0.2794, -0.9552, -0.09801, 0.2794, -0.9552, -0.09801, 0.2794, -0.9552, -0.2903, 0.2687, -0.9184, -0.2903, 0.2687, -0.9184, -0.2903, 0.2687, -0.9184, -0.2903, 0.2687, -0.9184, 9.645e-08, -0.9598, -0.2808, 9.645e-08, -0.9598, -0.2808, 9.645e-08, -0.9598, -0.2808, 9.645e-08, -0.9598, -0.2808, 9.645e-08, -0.9598, -0.2808, 9.645e-08, -0.9598, -0.2808, 9.645e-08, -0.9598, -0.2808, 9.645e-08, -0.9598, -0.2808, 9.645e-08, -0.9598, -0.2808, 9.645e-08, -0.9598, -0.2808, 9.645e-08, -0.9598, -0.2808, 9.645e-08, -0.9598, -0.2808, 9.645e-08, -0.9598, -0.2808, 9.645e-08, -0.9598, -0.2808, 9.645e-08, -0.9598, -0.2808, 9.645e-08, -0.9598, -0.2808, 9.645e-08, -0.9598, -0.2808, 9.645e-08, -0.9598, -0.2808, 9.645e-08, -0.9598, -0.2808, 9.645e-08, -0.9598, -0.2808, 9.645e-08, -0.9598, -0.2808, 9.645e-08, -0.9598, -0.2808, 9.645e-08, -0.9598, -0.2808, 9.645e-08, -0.9598, -0.2808, 9.645e-08, -0.9598, -0.2808, 9.645e-08, -0.9598, -0.2808, 9.645e-08, -0.9598, -0.2808, 9.645e-08, -0.9598, -0.2808, 9.645e-08, -0.9598, -0.2808, 9.645e-08, -0.9598, -0.2808, 9.645e-08, -0.9598, -0.2808, 9.645e-08, -0.9598, -0.2808, -1.0, -1.941e-08, 0.0, -1.0, -8.823e-09, 0.0, -1.0, -1.274e-08, 0.0, -1.0, -9.869e-09, 0.0, -1.59e-09, 1.0, -2.138e-06, -1.59e-09, 1.0, -2.138e-06, -1.59e-09, 1.0, -2.138e-06, -1.59e-09, 1.0, -2.138e-06, -1.59e-09, 1.0, -2.138e-06, -1.59e-09, 1.0, -2.138e-06, -1.59e-09, 1.0, -2.138e-06, -1.59e-09, 1.0, -2.138e-06, -1.59e-09, 1.0, -2.138e-06, -1.59e-09, 1.0, -2.138e-06, 1.0, -7.953e-08, 0.0, 1.0, -1.193e-07, 0.0, 1.0, -1.36e-07, 0.0, 1.0, -8.684e-08, 0.0, -1.0, -2.819e-08, 0.0, -1.0, -1.941e-08, 0.0, -1.0, -9.869e-09, 0.0, -1.0, -2.819e-08, 0.0, 1.0, 0.0, 0.0, 1.0, -7.953e-08, 0.0, 1.0, -8.684e-08, 0.0, 1.0, 0.0, 0.0, -1.0, -1.987e-08, 0.0, -1.0, -1.817e-08, 0.0, -1.0, -1.817e-08, 0.0, -1.0, -2.002e-08, 0.0, 0.0, 0.6928, 0.7211, 0.0, 0.6928, 0.7211, 0.0, 0.6928, 0.7211, 0.0, 0.6928, 0.7211, -1.0, -8.823e-09, 0.0, -1.0, -1.987e-08, 0.0, -1.0, -2.002e-08, 0.0, -1.0, -1.274e-08, 0.0, 1.0, -1.193e-07, 0.0, 1.0, -2.539e-08, 0.0, 1.0, -5.296e-08, 0.0, 1.0, -1.36e-07, 0.0, 0.0, 0.7405, -0.6721, 0.0, 0.7405, -0.6721, 0.0, 0.7405, -0.6721, 0.0, 0.7405, -0.6721, 1.0, -2.539e-08, 0.0, 1.0, 0.0, 0.0, 1.0, 0.0, 0.0, 1.0, -5.296e-08, 0.0, 0.1024, -0.9435, 0.3151, 0.1024, -0.9435, 0.3151, 0.1024, -0.9435, 0.3151, 0.7002, -0.6617, 0.268, 0.7002, -0.6617, 0.268, 0.7002, -0.6617, 0.268, -0.268, -0.9435, 0.1947, -0.268, -0.9435, 0.1947, -0.268, -0.9435, 0.1947, -0.268, -0.9435, -0.1947, -0.268, -0.9435, -0.1947, -0.268, -0.9435, -0.1947, 0.1024, -0.9435, -0.3151, 0.1024, -0.9435, -0.3151, 0.1024, -0.9435, -0.3151, 0.905, -0.3304, 0.268, 0.905, -0.3304, 0.268, 0.905, -0.3304, 0.268, 0.02475, -0.3304, 0.9435, 0.02475, -0.3304, 0.9435, 0.02475, -0.3304, 0.9435, -0.8897, -0.3304, 0.3151, -0.8897, -0.3304, 0.3151, -0.8897, -0.3304, 0.3151, -0.5746, -0.3304, -0.7488, -0.5746, -0.3304, -0.7488, -0.5746, -0.3304, -0.7488, 0.5346, -0.3304, -0.7779, 0.5346, -0.3304, -0.7779, 0.5346, -0.3304, -0.7779, 0.8026, -0.1256, 0.5831, 0.8026, -0.1256, 0.5831, 0.8026, -0.1256, 0.5831, -0.3066, -0.1256, 0.9435, -0.3066, -0.1256, 0.9435, -0.3066, -0.1256, 0.9435, -0.9921, -0.1256, 0.0, -0.9921, -0.1256, 0.0, -0.9921, -0.1256, 0.0, -0.3066, -0.1256, -0.9435, -0.3066, -0.1256, -0.9435, -0.3066, -0.1256, -0.9435, 0.8026, -0.1256, -0.5831, 0.8026, -0.1256, -0.5831, 0.8026, -0.1256, -0.5831, 0.4089, 0.6617, 0.6284, 0.4089, 0.6617, 0.6284, 0.4089, 0.6617, 0.6284, -0.4713, 0.6617, 0.5831, -0.4713, 0.6617, 0.5831, -0.4713, 0.6617, 0.5831, -0.7002, 0.6617, -0.268, -0.7002, 0.6617, -0.268, -0.7002, 0.6617, -0.268, 0.03853, 0.6617, -0.7488, 0.03853, 0.6617, -0.7488, 0.03853, 0.6617, -0.7488, 0.724, 0.6617, -0.1947, 0.724, 0.6617, -0.1947, 0.724, 0.6617, -0.1947, 0.268, 0.9435, -0.1947, 0.268, 0.9435, -0.1947, 0.268, 0.9435, -0.1947, 0.4911, 0.7947, -0.3568, 0.4911, 0.7947, -0.3568, 0.4911, 0.7947, -0.3568, 0.4089, 0.6617, -0.6284, 0.4089, 0.6617, -0.6284, 0.4089, 0.6617, -0.6284, -0.1024, 0.9435, -0.3151, -0.1024, 0.9435, -0.3151, -0.1024, 0.9435, -0.3151, -0.1876, 0.7947, -0.5773, -0.1876, 0.7947, -0.5773, -0.1876, 0.7947, -0.5773, -0.4713, 0.6617, -0.5831, -0.4713, 0.6617, -0.5831, -0.4713, 0.6617, -0.5831, -0.3313, 0.9435, 0.0, -0.3313, 0.9435, 0.0, -0.3313, 0.9435, 0.0, -0.6071, 0.7947, 0.0, -0.6071, 0.7947, 0.0, -0.6071, 0.7947, 0.0, -0.7002, 0.6617, 0.268, -0.7002, 0.6617, 0.268, -0.7002, 0.6617, 0.268, -0.1024, 0.9435, 0.3151, -0.1024, 0.9435, 0.3151, -0.1024, 0.9435, 0.3151, -0.1876, 0.7947, 0.5773, -0.1876, 0.7947, 0.5773, -0.1876, 0.7947, 0.5773, 0.03853, 0.6617, 0.7488, 0.03853, 0.6617, 0.7488, 0.03853, 0.6617, 0.7488, 0.268, 0.9435, 0.1947, 0.268, 0.9435, 0.1947, 0.268, 0.9435, 0.1947, 0.4911, 0.7947, 0.3568, 0.4911, 0.7947, 0.3568, 0.4911, 0.7947, 0.3568, 0.724, 0.6617, 0.1947, 0.724, 0.6617, 0.1947, 0.724, 0.6617, 0.1947, 0.8897, 0.3304, -0.3151, 0.8897, 0.3304, -0.3151, 0.8897, 0.3304, -0.3151, 0.7947, 0.1876, -0.5773, 0.7947, 0.1876, -0.5773, 0.7947, 0.1876, -0.5773, 0.5746, 0.3304, -0.7488, 0.5746, 0.3304, -0.7488, 0.5746, 0.3304, -0.7488, -0.02475, 0.3304, -0.9435, -0.02475, 0.3304, -0.9435, -0.02475, 0.3304, -0.9435, -0.3035, 0.1876, -0.9342, -0.3035, 0.1876, -0.9342, -0.3035, 0.1876, -0.9342, -0.5346, 0.3304, -0.7779, -0.5346, 0.3304, -0.7779, -0.5346, 0.3304, -0.7779, -0.905, 0.3304, -0.268, -0.905, 0.3304, -0.268, -0.905, 0.3304, -0.268, -0.9822, 0.1876, 0.0, -0.9822, 0.1876, 0.0, -0.9822, 0.1876, 0.0, -0.905, 0.3304, 0.268, -0.905, 0.3304, 0.268, -0.905, 0.3304, 0.268, -0.5346, 0.3304, 0.7779, -0.5346, 0.3304, 0.7779, -0.5346, 0.3304, 0.7779, -0.3035, 0.1876, 0.9342, -0.3035, 0.1876, 0.9342, -0.3035, 0.1876, 0.9342, -0.02474, 0.3304, 0.9435, -0.02474, 0.3304, 0.9435, -0.02474, 0.3304, 0.9435, 0.5746, 0.3304, 0.7488, 0.5746, 0.3304, 0.7488, 0.5746, 0.3304, 0.7488, 0.7947, 0.1876, 0.5773, 0.7947, 0.1876, 0.5773, 0.7947, 0.1876, 0.5773, 0.8897, 0.3304, 0.3151, 0.8897, 0.3304, 0.3151, 0.8897, 0.3304, 0.3151, 0.3066, 0.1256, -0.9435, 0.3066, 0.1256, -0.9435, 0.3066, 0.1256, -0.9435, 0.3035, -0.1876, -0.9342, 0.3035, -0.1876, -0.9342, 0.3035, -0.1876, -0.9342, 0.02475, -0.3304, -0.9435, 0.02475, -0.3304, -0.9435, 0.02475, -0.3304, -0.9435, -0.8026, 0.1256, -0.5831, -0.8026, 0.1256, -0.5831, -0.8026, 0.1256, -0.5831, -0.7947, -0.1876, -0.5773, -0.7947, -0.1876, -0.5773, -0.7947, -0.1876, -0.5773, -0.8897, -0.3304, -0.3151, -0.8897, -0.3304, -0.3151, -0.8897, -0.3304, -0.3151, -0.8026, 0.1256, 0.5831, -0.8026, 0.1256, 0.5831, -0.8026, 0.1256, 0.5831, -0.7947, -0.1876, 0.5773, -0.7947, -0.1876, 0.5773, -0.7947, -0.1876, 0.5773, -0.5746, -0.3304, 0.7488, -0.5746, -0.3304, 0.7488, -0.5746, -0.3304, 0.7488, 0.3066, 0.1256, 0.9435, 0.3066, 0.1256, 0.9435, 0.3066, 0.1256, 0.9435, 0.3035, -0.1876, 0.9342, 0.3035, -0.1876, 0.9342, 0.3035, -0.1876, 0.9342, 0.5346, -0.3304, 0.7779, 0.5346, -0.3304, 0.7779, 0.5346, -0.3304, 0.7779, 0.9921, 0.1256, 0.0, 0.9921, 0.1256, 0.0, 0.9921, 0.1256, 0.0, 0.9822, -0.1876, 0.0, 0.9822, -0.1876, 0.0, 0.9822, -0.1876, 0.0, 0.905, -0.3304, -0.268, 0.905, -0.3304, -0.268, 0.905, -0.3304, -0.268, 0.4713, -0.6617, -0.5831, 0.4713, -0.6617, -0.5831, 0.4713, -0.6617, -0.5831, 0.1876, -0.7947, -0.5773, 0.1876, -0.7947, -0.5773, 0.1876, -0.7947, -0.5773, -0.03853, -0.6617, -0.7488, -0.03853, -0.6617, -0.7488, -0.03853, -0.6617, -0.7488, -0.4089, -0.6617, -0.6284, -0.4089, -0.6617, -0.6284, -0.4089, -0.6617, -0.6284, -0.4911, -0.7947, -0.3568, -0.4911, -0.7947, -0.3568, -0.4911, -0.7947, -0.3568, -0.724, -0.6617, -0.1947, -0.724, -0.6617, -0.1947, -0.724, -0.6617, -0.1947, -0.724, -0.6617, 0.1947, -0.724, -0.6617, 0.1947, -0.724, -0.6617, 0.1947, -0.4911, -0.7947, 0.3568, -0.4911, -0.7947, 0.3568, -0.4911, -0.7947, 0.3568, -0.4089, -0.6617, 0.6284, -0.4089, -0.6617, 0.6284, -0.4089, -0.6617, 0.6284, 0.7002, -0.6617, -0.268, 0.7002, -0.6617, -0.268, 0.7002, -0.6617, -0.268, 0.6071, -0.7947, 0.0, 0.6071, -0.7947, 0.0, 0.6071, -0.7947, 0.0, 0.3313, -0.9435, 0.0, 0.3313, -0.9435, 0.0, 0.3313, -0.9435, 0.0, -0.03853, -0.6617, 0.7488, -0.03853, -0.6617, 0.7488, -0.03853, -0.6617, 0.7488, 0.1876, -0.7947, 0.5773, 0.1876, -0.7947, 0.5773, 0.1876, -0.7947, 0.5773, 0.4713, -0.6617, 0.5831, 0.4713, -0.6617, 0.5831, 0.4713, -0.6617, 0.5831])] * 3)])
me_cube = bpy.data.meshes.new('Cube')
me_cube.from_pydata([(1.307, 0.8927, -1.545), (1.307, -1.353, -1.545), (-0.9389, -1.353, -1.545), (-0.9389, 0.8927, -1.545), (1.307, 0.8927, 0.7007), (1.307, -1.353, 0.7007), (-0.9389, -1.353, 0.7007), (-0.9389, 0.8927, 0.7007), (0.5531, 0.8927, -1.545), (0.5531, -1.353, -1.545), (0.5531, 0.8927, 0.7007), (0.5531, -1.353, 0.7007), (-0.1929, 0.8927, -1.545), (-0.1929, -1.353, -1.545), (-0.1929, 0.8927, 0.7007), (-0.1929, -1.353, 0.7007), (0.5531, -1.888, 0.7007), (0.5531, -1.888, -1.545), (-0.1929, -1.888, -1.545), (-0.1929, -1.888, 0.7007), (1.307, -0.06676, -1.545), (-0.9389, -0.06676, -1.545), (1.307, -0.06676, 0.7007), (-0.9389, -0.06676, 0.7007), (0.5531, -0.06676, 0.7007), (0.5531, -0.06676, -1.545), (-0.1929, -0.06676, 0.7007), (-0.1929, -0.06676, -1.545), (-0.1929, 0.8927, 1.343), (-0.9389, 0.8927, 1.343), (-0.9389, -0.06676, 1.343), (-0.1929, -0.06676, 1.343), (-0.9389, 0.166, -1.545), (-0.9389, 0.166, 0.7007), (0.5531, 0.166, -1.545), (-0.1929, 0.166, -1.545), (1.307, 0.166, -1.545), (1.307, 0.166, 0.7007), (0.5531, 0.166, 0.7007), (-0.1929, 0.166, 0.7007), (-0.9389, 0.166, 1.343), (-0.1929, 0.166, 1.343), (-0.1929, 0.8927, 1.943), (-0.9389, 0.8927, 1.943), (-0.9389, 0.166, 1.943), (-0.1929, 0.166, 1.943), (-0.9389, 0.41, -1.545), (-0.9389, 0.41, 0.7007), (0.5531, 0.41, -1.545), (-0.1929, 0.41, -1.545), (-0.9389, 0.41, 1.343), (1.307, 0.41, -1.545), (1.307, 0.41, 0.7007), (0.5531, 0.41, 0.7007), (-0.1929, 0.41, 0.7007), (-0.1929, 0.41, 1.343), (-0.9389, 0.41, 1.943), (-0.1929, 0.41, 1.943), (-0.1929, 0.8927, 2.543), (-0.9389, 0.8927, 2.543), (-0.9389, 0.41, 2.543), (-0.1929, 0.41, 2.543), (-0.7874, 0.8927, -1.545), (-0.7874, -1.353, -1.545), (-0.7874, 0.8927, 0.7007), (-0.7874, -1.353, 0.7007), (-0.7874, -0.06676, 0.7007), (-0.7874, -0.06676, -1.545), (-0.7874, 0.8927, 1.343), (-0.7874, -0.06676, 1.343), (-0.7874, 0.166, 1.343), (-0.7874, 0.166, -1.545), (-0.7874, 0.8927, 1.943), (-0.7874, 0.166, 1.943), (-0.7874, 0.41, 1.943), (-0.7874, 0.41, -1.545), (-0.7874, 0.8927, 3.734), (-0.7874, 0.41, 2.543), (-0.3602, -0.06676, 0.7007), (-0.3602, -0.06676, 1.343), (-0.3602, 0.166, 1.343), (-0.3602, 0.166, 1.943), (-0.3602, 0.41, 1.943), (-0.3602, 0.41, 2.543), (-0.3602, 0.8927, -1.545), (-0.3602, -1.353, -1.545), (-0.3602, 0.8927, 0.7007), (-0.3602, -1.353, 0.7007), (-0.3602, -0.06676, -1.545), (-0.3602, 0.8927, 1.343), (-0.3602, 0.166, -1.545), (-0.3602, 0.8927, 1.943), (-0.3602, 0.41, -1.545), (-0.3602, 0.8927, 3.734), (-0.9389, 0.41, 2.211), (-0.9389, 0.8927, 2.211), (-0.1929, 0.8927, 2.211), (-0.1929, 0.41, 2.211), (-0.7874, 0.41, 2.211), (-0.7874, 0.8927, 3.402), (-0.3602, 0.8927, 3.402), (-0.3602, 0.41, 2.211), (-0.3602, 1.069, 3.734), (-0.7874, 1.069, 3.734), (-0.7874, 1.069, 3.402), (-0.3602, 1.069, 3.402), (-0.5742, 1.022, 3.707), (-0.569, 0.8666, 2.896), (-0.5821, 1.022, 3.705), (-0.577, 0.8669, 2.895), (-0.5898, 1.023, 3.699), (-0.5847, 0.8676, 2.889), (-0.597, 1.024, 3.689), (-0.5918, 0.8688, 2.879), (-0.6033, 1.026, 3.675), (-0.5981, 0.8704, 2.865), (-0.6085, 1.028, 3.658), (-0.6033, 0.8724, 2.848), (-0.6125, 1.03, 3.638), (-0.6073, 0.8747, 2.828), (-0.615, 1.033, 3.616), (-0.6098, 0.8772, 2.806), (-0.616, 1.035, 3.594), (-0.6108, 0.8798, 2.784), (-0.6154, 1.038, 3.571), (-0.6102, 0.8824, 2.761), (-0.6133, 1.04, 3.549), (-0.6081, 0.8849, 2.738), (-0.6097, 1.043, 3.528), (-0.6046, 0.8873, 2.718), (-0.6048, 1.045, 3.51), (-0.5997, 0.8893, 2.699), (-0.5988, 1.046, 3.494), (-0.5936, 0.891, 2.684), (-0.5919, 1.048, 3.483), (-0.5867, 0.8923, 2.673), (-0.5843, 1.048, 3.475), (-0.5791, 0.8931, 2.665), (-0.5764, 1.049, 3.472), (-0.5712, 0.8933, 2.662), (-0.5684, 1.049, 3.474), (-0.5632, 0.8931, 2.664), (-0.5607, 1.048, 3.48), (-0.5555, 0.8924, 2.67), (-0.5536, 1.047, 3.49), (-0.5484, 0.8912, 2.68), (-0.5473, 1.045, 3.504), (-0.5421, 0.8895, 2.694), (-0.542, 1.043, 3.521), (-0.5369, 0.8875, 2.711), (-0.5381, 1.041, 3.541), (-0.5329, 0.8853, 2.731), (-0.5356, 1.038, 3.563), (-0.5304, 0.8828, 2.752), (-0.5346, 1.036, 3.585), (-0.5294, 0.8802, 2.775), (-0.5351, 1.033, 3.608), (-0.53, 0.8775, 2.798), (-0.5372, 1.03, 3.63), (-0.5321, 0.875, 2.82), (-0.5408, 1.028, 3.651), (-0.5356, 0.8727, 2.841), (-0.5457, 1.026, 3.669), (-0.5405, 0.8707, 2.859), (-0.5518, 1.024, 3.685), (-0.5466, 0.869, 2.874), (-0.5587, 1.023, 3.696), (-0.5535, 0.8677, 2.886), (-0.5663, 1.022, 3.704), (-0.5611, 0.8669, 2.893), (-0.9389, 0.6898, -1.545), (-0.9389, 0.6898, 0.7007), (0.5531, 0.6898, -1.545), (-0.1929, 0.6898, -1.545), (-0.9389, 0.6898, 1.343), (-0.9389, 0.6898, 1.943), (1.307, 0.6898, -1.545), (1.307, 0.6898, 0.7007), (0.5531, 0.6898, 0.7007), (-0.1929, 0.6898, 0.7007), (-0.1929, 0.6898, 1.343), (-0.1929, 0.6898, 1.943), (-0.9389, 0.6898, 2.543), (-0.1929, 0.6898, 2.543), (-0.7874, 0.6898, -1.545), (-0.3602, 0.6898, -1.545), (-0.1929, 0.6898, 2.211), (-0.9389, 0.6898, 2.211), (-0.1929, 0.8927, 5.93), (-0.3602, 0.8927, 5.929), (-0.9389, 0.8927, 5.97), (-0.7874, 0.8927, 5.968), (-0.1929, 0.8927, 2.543), (-0.9389, 0.8927, 2.543), (-0.9389, 0.6898, 2.543), (-0.1929, 0.6898, 2.543), (-0.1929, 0.8927, 2.543), (-0.9389, 0.8927, 2.543), (-0.9389, 0.6898, 2.543), (-0.1929, 0.6898, 2.543), (-0.1929, 0.8927, 2.843), (-0.9389, 0.8927, 2.843), (-0.9389, 0.6898, 2.843), (-0.1929, 0.6898, 2.843), (-0.1929, 0.8927, 3.143), (-0.9389, 0.8927, 3.143), (-0.9389, 0.6898, 3.143), (-0.1929, 0.6898, 3.143), (-0.9389, 0.8519, -1.545), (-0.9389, 0.8519, 0.7007), (0.5531, 0.8519, -1.545), (-0.1929, 0.8519, -1.545), (-0.9389, 0.8519, 1.343), (-0.9389, 0.8519, 1.943), (-0.9389, 0.8519, 2.543), (-0.7874, 0.8519, -1.545), (-0.3602, 0.8519, -1.545), (-0.9389, 0.8519, 2.211), (1.307, 0.8519, -1.545), (1.307, 0.8519, 0.7007), (0.5531, 0.8519, 0.7007), (-0.1929, 0.8519, 0.7007), (-0.1929, 0.8519, 1.343), (-0.1929, 0.8519, 1.943), (-0.1929, 0.8519, 2.543), (-0.1929, 0.8519, 2.211), (-0.9389, 0.8519, 2.543), (-0.1929, 0.8519, 2.543), (-0.9389, 0.8519, 2.543), (-0.1929, 0.8519, 2.543), (-0.9389, 0.8519, 2.843), (-0.1929, 0.8519, 2.843), (-0.9389, 0.8519, 3.143), (-0.1929, 0.8519, 3.143), (-0.9389, 0.8519, 3.143), (-0.9389, 0.8927, 3.143), (-0.1929, 0.8927, 3.143), (-0.1929, 0.8519, 3.143), (-0.9389, 0.8519, 3.736), (-0.9389, 0.8927, 3.736), (-0.1929, 0.8927, 3.736), (-0.1929, 0.8519, 3.736), (-0.9389, 0.8519, 2.543), (-0.7874, 0.8519, 3.734), (-0.9389, 0.8519, 5.97), (-0.7874, 0.8519, 5.968), (-0.1929, 0.8927, 5.93), (-0.3602, 0.8927, 5.929), (-0.1929, 0.8927, 2.543), (-0.3602, 0.8927, 3.734), (-0.7874, 0.8519, 5.968), (-0.9389, 0.8519, 5.97), (-0.7874, 0.8519, 3.734), (-0.9389, 0.8519, 2.543), (-0.1929, 0.8515, 5.93), (-0.3602, 0.8515, 5.929), (-0.1929, 0.8515, 2.543), (-0.3602, 0.8515, 3.734), (-0.7874, 0.8927, 6.12), (-0.7874, 0.8519, 6.12), (-0.3602, 0.8515, 6.081), (-0.3602, 0.8927, 6.081), (-0.1949, 0.8927, 5.929), (-0.1949, 0.8515, 5.929), (-0.1949, 0.8515, 6.081), (-0.1949, 0.8927, 6.081), (-0.9395, 0.8927, 5.968), (-0.9395, 0.8519, 5.968), (-0.9395, 0.8927, 6.12), (-0.9395, 0.8519, 6.12), (-0.3602, 1.25, 3.734), (-0.7874, 1.25, 3.734), (-0.7874, 1.25, 3.402), (-0.3602, 1.25, 3.402)], [], [(67, 63, 2, 21), (66, 23, 6, 65), (20, 22, 5, 1), (63, 65, 6, 2), (208, 209, 7, 3), (64, 62, 3, 7), (4, 0, 8, 10), (1, 5, 11, 9), (22, 24, 11, 5), (20, 1, 9, 25), (10, 8, 12, 14), (11, 15, 19, 16), (24, 26, 15, 11), (25, 9, 13, 27), (17, 16, 19, 18), (13, 9, 17, 18), (9, 11, 16, 17), (15, 13, 18, 19), (34, 25, 27, 35), (38, 39, 26, 24), (36, 20, 25, 34), (37, 38, 24, 22), (2, 6, 23, 21), (36, 37, 22, 20), (78, 26, 31, 79), (71, 67, 21, 32), (70, 40, 30, 69), (33, 23, 30, 40), (64, 7, 29, 68), (221, 14, 28, 222), (26, 39, 41, 31), (47, 33, 40, 50), (68, 29, 43, 72), (75, 71, 32, 46), (51, 52, 37, 36), (52, 53, 38, 37), (51, 36, 34, 48), (53, 54, 39, 38), (48, 34, 35, 49), (21, 23, 33, 32), (74, 56, 44, 73), (80, 41, 45, 81), (50, 40, 44, 56), (222, 28, 42, 223), (41, 55, 57, 45), (174, 50, 56, 175), (187, 94, 60, 182), (172, 48, 49, 173), (178, 179, 54, 53), (176, 51, 48, 172), (177, 178, 53, 52), (176, 177, 52, 51), (184, 75, 46, 170), (171, 47, 50, 174), (39, 54, 55, 41), (32, 33, 47, 46), (213, 175, 187, 217), (225, 96, 58, 224), (99, 95, 59, 76), (101, 97, 61, 83), (94, 98, 77, 60), (93, 100, 105, 102), (57, 181, 186, 97), (185, 92, 75, 184), (40, 70, 73, 44), (82, 74, 73, 81), (92, 90, 71, 75), (89, 68, 72, 91), (86, 64, 68, 89), (80, 70, 69, 79), (90, 88, 67, 71), (23, 66, 69, 30), (86, 84, 62, 64), (85, 87, 65, 63), (78, 66, 65, 87), (88, 85, 63, 67), (27, 13, 85, 88), (26, 78, 87, 15), (13, 15, 87, 85), (14, 12, 84, 86), (35, 27, 88, 90), (41, 80, 79, 31), (14, 86, 89, 28), (28, 89, 91, 42), (49, 35, 90, 92), (57, 82, 81, 45), (173, 49, 92, 185), (211, 173, 185, 216), (96, 100, 93, 58), (98, 101, 83, 77), (70, 80, 81, 73), (66, 78, 79, 69), (74, 82, 101, 98), (42, 91, 100, 96), (91, 72, 99, 100), (56, 74, 98, 94), (82, 57, 97, 101), (72, 43, 95, 99), (223, 42, 96, 225), (175, 56, 94, 187), (105, 104, 272, 273), (76, 93, 102, 103), (100, 99, 104, 105), (99, 76, 103, 104), (106, 107, 109, 108), (108, 109, 111, 110), (110, 111, 113, 112), (112, 113, 115, 114), (114, 115, 117, 116), (116, 117, 119, 118), (118, 119, 121, 120), (120, 121, 123, 122), (122, 123, 125, 124), (124, 125, 127, 126), (126, 127, 129, 128), (128, 129, 131, 130), (130, 131, 133, 132), (132, 133, 135, 134), (134, 135, 137, 136), (136, 137, 139, 138), (138, 139, 141, 140), (140, 141, 143, 142), (142, 143, 145, 144), (144, 145, 147, 146), (146, 147, 149, 148), (148, 149, 151, 150), (150, 151, 153, 152), (152, 153, 155, 154), (154, 155, 157, 156), (156, 157, 159, 158), (158, 159, 161, 160), (160, 161, 163, 162), (162, 163, 165, 164), (164, 165, 167, 166), (109, 107, 169, 167, 165, 163, 161, 159, 157, 155, 153, 151, 149, 147, 145, 143, 141, 139, 137, 135, 133, 131, 129, 127, 125, 123, 121, 119, 117, 115, 113, 111), (168, 169, 107, 106), (166, 167, 169, 168), (106, 108, 110, 112, 114, 116, 118, 120, 122, 124, 126, 128, 130, 132, 134, 136, 138, 140, 142, 144, 146, 148, 150, 152, 154, 156, 158, 160, 162, 164, 166, 168), (216, 185, 184, 215), (97, 186, 183, 61), (209, 171, 174, 212), (215, 184, 170, 208), (218, 219, 177, 176), (219, 220, 178, 177), (218, 176, 172, 210), (220, 221, 179, 178), (210, 172, 173, 211), (217, 187, 182, 214), (212, 174, 175, 213), (55, 180, 181, 57), (54, 179, 180, 55), (46, 47, 171, 170), (61, 183, 182, 60, 77, 83), (58, 93, 189, 188), (76, 59, 190, 191), (182, 183, 195, 194), (224, 58, 192, 227), (214, 182, 194, 226), (194, 195, 199, 198), (227, 192, 196, 229), (226, 194, 198, 228), (198, 199, 203, 202), (229, 196, 200, 231), (228, 198, 202, 230), (202, 203, 207, 206), (231, 200, 204, 233), (230, 202, 206, 232), (205, 232, 234, 235), (206, 207, 233, 232), (201, 230, 232, 205), (203, 231, 233, 207), (197, 228, 230, 201), (199, 229, 231, 203), (193, 226, 228, 197), (195, 227, 229, 199), (59, 214, 226, 193), (183, 224, 227, 195), (29, 212, 213, 43), (95, 217, 214, 59), (8, 210, 211, 12), (10, 14, 221, 220), (0, 218, 210, 8), (4, 10, 220, 219), (0, 4, 219, 218), (62, 215, 208, 3), (7, 209, 212, 29), (84, 216, 215, 62), (181, 223, 225, 186), (12, 211, 216, 84), (186, 225, 224, 183), (43, 213, 217, 95), (180, 222, 223, 181), (179, 221, 222, 180), (170, 171, 209, 208), (234, 237, 241, 238), (233, 204, 236, 237), (204, 205, 235, 236), (232, 233, 237, 234), (238, 241, 240, 239), (236, 235, 239, 240), (237, 236, 240, 241), (235, 234, 238, 239), (190, 59, 242, 244), (76, 191, 245, 243), (191, 190, 244, 245), (58, 188, 246, 248), (251, 253, 252, 250), (244, 242, 253, 251), (245, 244, 251, 250), (189, 93, 249, 247), (242, 243, 252, 253), (188, 189, 247, 246), (243, 245, 250, 252), (247, 249, 257, 255), (248, 246, 254, 256), (246, 247, 255, 254), (255, 257, 256, 254), (245, 255, 260, 259), (261, 258, 259, 260), (191, 245, 259, 258), (255, 247, 261, 260), (247, 191, 258, 261), (247, 261, 265, 262), (255, 260, 264, 263), (260, 261, 265, 264), (265, 262, 263, 264), (258, 191, 266, 268), (259, 245, 267, 269), (258, 259, 269, 268), (268, 269, 267, 266), (273, 272, 271, 270), (104, 103, 271, 272), (102, 105, 273, 270), (103, 102, 270, 271)])
me_cube.materials.append(mat_material)
me_cube.use_remesh_preserve_volume = False
me_cube.use_remesh_preserve_attributes = False
me_cube.use_mirror_vertex_groups = False
me_cube.update()

# ---- objects
ob_player = bpy.data.objects.new('Player', me_cube_002)
ob_cube_001 = bpy.data.objects.new('Cube.001', me_cube_001)
ob_cube = bpy.data.objects.new('Cube', me_cube)
ob_lamp = bpy.data.objects.new('Lamp', light_lamp)
ob_camera = bpy.data.objects.new('Camera', cam_camera)

# ---- transforms, parenting, visibility, modifiers, constraints
ob_player.location = (3.116, -6.833, 4.014)
ob_player.rotation_euler = (1.571, -0.0, 1.571)
ob_player.scale = (0.3583, 0.3583, 0.3583)
ob_player.lineart.crease_threshold = 0.0
ob_cube_001.location = (-2.052, 8.109, 3.728)
ob_cube_001.rotation_euler = (1.571, -0.0, 0.0)
ob_cube_001.scale = (0.3005, 0.3005, 0.3005)
ob_cube_001.lineart.crease_threshold = 0.0
ob_cube.location = (3.125, 5.631, 3.126)
ob_cube.scale = (3.636, 6.785, 1.0)
ob_cube.lock_rotations_4d = False
ob_cube.empty_display_type = 'ARROWS'
ob_cube.lineart.crease_threshold = 0.0
ob_lamp.location = (4.076, 1.005, 5.904)
ob_lamp.rotation_euler = (0.6503, 0.05522, 1.866)
ob_lamp.lock_rotations_4d = False
ob_lamp.empty_display_type = 'ARROWS'
ob_lamp.color = (0.0, 0.0, 0.0, 0.0)
ob_lamp.lineart.crease_threshold = 0.0
ob_camera.location = (10.09, -10.12, 8.22)
ob_camera.rotation_euler = (4.333, -3.033, -2.222)
ob_camera.lock_rotations_4d = False
ob_camera.empty_display_type = 'ARROWS'
ob_camera.color = (0.0, 0.0, 0.0, 0.0)
ob_camera.display_type = 'WIRE'
ob_camera.lineart.crease_threshold = 0.0

# ---- collection membership
col_collection_1.objects.link(ob_player)
col_collection_1.objects.link(ob_cube_001)
col_collection_1.objects.link(ob_cube)
col_collection_1.objects.link(ob_lamp)
col_collection_1.objects.link(ob_camera)

# ---- scene / render settings (as saved in the file)
scene.camera = ob_camera
scene.frame_start = 1; scene.frame_end = 250; scene.frame_set(1)
scene.render.engine = 'BLENDER_EEVEE_NEXT'
scene.render.resolution_percentage = 50
scene.render.dither_intensity = 0.0
scene.cycles.use_denoising = False
scene.cycles.samples = 10
scene.cycles.sampling_pattern = 'TABULATED_SOBOL'
scene.cycles.light_sampling_threshold = 0.0
scene.cycles.use_adaptive_sampling = False
scene.cycles.use_light_tree = False
scene.cycles.blur_glossy = 0.0
scene.cycles.pixel_filter_type = 'GAUSSIAN'
scene.cycles.sample_clamp_indirect = 0.0
scene.view_settings.view_transform = 'Standard'
bpy.context.view_layer.update()
